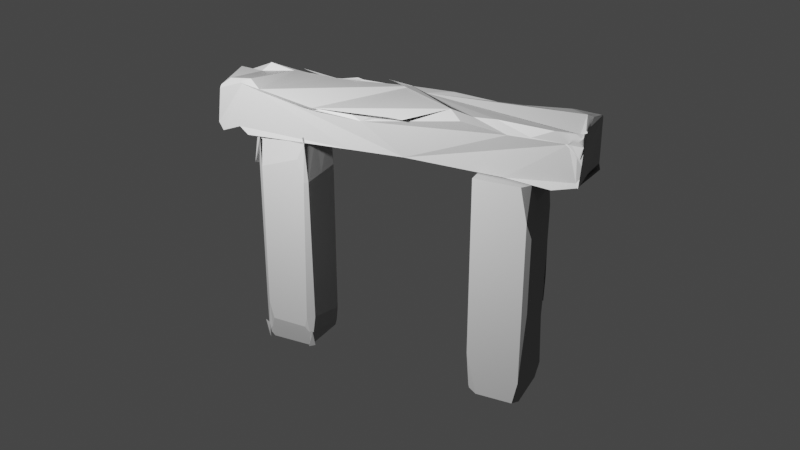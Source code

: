 # Source: Ancient_ruin_rock.blend  (saved by Blender 3.6.11; exported with 4.5.12 LTS)
import bpy
from mathutils import Matrix  # noqa: F401  (used for matrix-valued properties, if any)

bpy.ops.wm.read_factory_settings(use_empty=True)
scene = bpy.context.scene
scene.name = 'Scene'

# ---- collections
col_collection = bpy.data.collections.new('Collection'); scene.collection.children.link(col_collection)

# ---- materials (node trees are filled in below, after node groups)
mat_material = bpy.data.materials.new('Material')
mat_material.alpha_threshold = 0.0
mat_material.use_transparent_shadow = False
mat_material.diffuse_color = (0.3236, 0.3236, 0.3236, 1.0)
mat_material.roughness = 0.5
mat_material.line_color = (0.0, 0.0, 0.0, 1.0)
mat_material_001 = bpy.data.materials.new('Material.001')
mat_material_001.use_transparent_shadow = False

# ---- material node trees
mat_material_001.use_nodes = True; mat_material_001.node_tree.nodes.clear()
_N = mat_material_001.node_tree.nodes; _L = mat_material_001.node_tree.links
n0 = _N.new('ShaderNodeBsdfPrincipled'); n0.name = 'Principled BSDF'; n0.location = (10, 300)
n0.distribution = 'GGX'
n0.subsurface_method = 'RANDOM_WALK_SKIN'
n0.inputs[0].default_value = (0.3493, 0.3493, 0.3493, 1.0)
n0.inputs[3].default_value = 1.45
n0.inputs[27].default_value = (0.0, 0.0, 0.0, 1.0)
n0.inputs[28].default_value = 1.0
n1 = _N.new('ShaderNodeOutputMaterial'); n1.name = 'Material Output'; n1.location = (300, 300)
_L.new(n0.outputs[0], n1.inputs[0])
n1.is_active_output = True

# ---- world
world_world = bpy.data.worlds.new('World'); scene.world = world_world
world_world.use_nodes = True; world_world.node_tree.nodes.clear()
_N = world_world.node_tree.nodes; _L = world_world.node_tree.links
n0 = _N.new('ShaderNodeOutputWorld'); n0.name = 'World Output'; n0.location = (300, 300)
n1 = _N.new('ShaderNodeBackground'); n1.name = 'Background'; n1.location = (10, 300)
n1.inputs[0].default_value = (0.05088, 0.05088, 0.05088, 1.0)
_L.new(n1.outputs[0], n0.inputs[0])
n0.is_active_output = True
world_world.color = (0.05088, 0.05088, 0.05088)
world_world.use_sun_shadow = False
world_world.sun_shadow_jitter_overblur = 0.0

# ---- cameras
cam_camera = bpy.data.cameras.new('Camera')
cam_camera.clip_end = 100.0
cam_camera.ortho_scale = 7.314

# ---- lights
light_light = bpy.data.lights.new('Light', 'POINT')
light_light.transmission_factor = 0.0
light_light.energy = 1000.0
light_light.shadow_soft_size = 0.1
light_light.shadow_maximum_resolution = 0.006
light_light.use_absolute_resolution = True

# ---- meshes
me_cube = bpy.data.meshes.new('Cube')
me_cube.from_pydata([(0.8854, 1.0, 0.8854), (0.8854, 0.8854, 1.0), (0.8854, 0.8854, -1.0), (0.8854, 1.0, -0.8854), (0.8854, -0.8854, 1.0), (-1.0, 0.8854, -0.8854), (-0.8854, 1.0, -0.8854), (-0.8854, 0.8854, -1.0), (-0.8333, 1.0, 0.8333), (-0.928, 0.9149, 0.928), (-1.0, 0.8333, 0.8333), (-0.9149, 0.928, 0.928), (-0.928, 0.928, 0.9149), (-0.8333, 0.8333, 1.0), (-1.0, -0.7425, 0.741), (-0.7653, -1.003, 1.003), (-0.7417, -1.0, 0.7417), (-1.003, -0.7653, 1.003), (-1.003, -1.003, 0.7653), (-0.741, -0.7425, 1.0), (0.8854, 0.8854, 1.0), (1.0, 0.8854, 0.6571), (0.8855, 1.0, 0.8854), (1.0, -0.8854, 0.6571), (0.8278, -0.8854, 1.058), (0.8854, -1.0, 0.6571), (0.8854, -0.8854, 1.0), (0.658, -1.0, 0.8653), (0.8126, -0.9791, -0.9791), (0.9791, -0.8126, -0.9791), (0.9791, -0.9791, -0.8126), (0.7707, -0.7707, -1.0), (1.0, 0.8854, -0.7994), (0.9389, 0.8854, -0.9465), (0.939, 0.9464, -0.8854), (0.9402, -0.8376, -0.8419), (1.0, -0.7776, -0.6841), (0.8567, -0.9227, -0.8567), (0.7776, -1.0, -0.6842), (0.6846, -1.0, -0.7766), (0.7707, -0.939, -0.8316), (-0.7681, -0.7652, -1.0), (-0.9825, -0.9825, -0.8059), (-0.9825, -0.8059, -0.9825), (-0.8059, -0.9825, -0.9825), (-0.7637, -1.0, -0.6064), (-0.9281, -0.8547, -0.9283), (-0.7672, -0.8859, -0.8804), (-0.6056, -1.0, -0.7682), (-0.8554, -0.927, -0.928), (-1.0, -0.7625, -0.6078), (-1.0, -0.6045, -0.7799), (-0.8862, -0.765, -0.8821), (0.8854, 1.0, 0.0), (-0.8594, 1.0, -0.02606), (-1.0, 0.8594, -0.02606), (-0.8722, 1.0, -0.4481), (0.8854, 1.0, -0.4348), (-1.0, 0.8722, -0.4481), (-0.7527, -1.0, 0.06766), (-1.0, -0.7525, 0.06663), (-0.7582, -1.0, -0.2694), (-1.0, -0.7575, -0.2706), (-0.7472, -1.0, 0.4047), (-1.0, -0.7475, 0.4038), (-1.0, 0.1405, -0.8326), (0.8854, 0.0009827, 1.0), (-0.7872, 0.04629, 1.0), (-1.0, 0.04629, 0.7872), (1.0, 0.0009827, 0.6571), (0.8567, 0.0009827, 1.029), (0.8281, 0.0583, -1.0), (1.0, 0.05483, -0.7418), (0.9396, 0.02486, -0.8942), (-0.8268, 0.06101, -1.0)], [], [(66, 67, 19, 4), (0, 1, 20, 22), (66, 4, 24, 70), (22, 21, 32, 34, 3, 57, 53, 0), (4, 19, 16, 27, 26), (31, 35, 28, 30), (56, 6, 5, 58), (5, 6, 7), (63, 16, 14, 64), (74, 71, 31, 41), (42, 43, 44), (2, 7, 6, 3), (37, 40, 31, 30, 29), (24, 4, 26), (54, 8, 0, 53), (41, 31, 40, 39, 48, 47), (49, 52, 41, 42, 44), (9, 11, 12), (28, 29, 30), (15, 17, 18), (13, 8, 9, 12), (8, 10, 11, 9), (10, 13, 12, 11), (13, 1, 0, 8), (19, 14, 15, 18), (14, 16, 17, 15), (16, 19, 18, 17), (67, 13, 10, 68), (20, 21, 22), (25, 26, 27), (25, 23, 24, 26), (69, 21, 20, 70), (72, 69, 23, 36), (35, 37, 29, 28), (25, 38, 36, 23), (2, 3, 34, 33), (32, 33, 34), (37, 38, 39, 40), (36, 38, 37, 35), (72, 36, 35, 73), (71, 2, 33, 73), (7, 74, 41, 52, 51, 65, 5), (46, 49, 44, 43), (39, 38, 25, 27, 16, 63, 59, 61, 45, 48), (51, 50, 62, 60, 64, 14, 68, 10, 55, 58, 5, 65), (45, 46, 47, 48), (49, 50, 51, 52), (45, 50, 49, 46), (41, 47, 46, 43, 42), (56, 54, 53, 57), (8, 54, 55, 10), (6, 56, 57, 3), (54, 56, 58, 55), (61, 59, 60, 62), (45, 61, 62, 50), (59, 63, 64, 60), (31, 71, 73, 35), (32, 72, 73, 33), (32, 21, 69, 72), (23, 69, 70, 24), (19, 67, 68, 14), (7, 2, 71, 74), (1, 66, 70, 20), (1, 13, 67, 66)])
_uv = me_cube.uv_layers.new(name='UVMap')
_uv.uv.foreach_set('vector', [0.6393, 0.6249, 0.8484, 0.6192, 0.8426, 0.7178, 0.6393, 0.7357, 0.6107, 0.4857, 0.625, 0.4857, 0.625, 0.4857, 0.6107, 0.4857, 0.6393, 0.6249, 0.6393, 0.7357, 0.6537, 0.7357, 0.6465, 0.6249, 0.6107, 0.4857, 0.5821, 0.5143, 0.4001, 0.5143, 0.3893, 0.4991, 0.3893, 0.4857, 0.4456, 0.4857, 0.5, 0.4857, 0.6107, 0.4857, 0.625, 0.7643, 0.6339, 0.9676, 0.6017, 0.9677, 0.6094, 0.7928, 0.625, 0.7643, 0.3607, 0.7357, 0.3674, 0.7395, 0.3516, 0.7474, 0.3724, 0.7474, 0.444, 0.266, 0.3893, 0.2643, 0.3893, 0.2357, 0.444, 0.234, 0.125, 0.5143, 0.1393, 0.5, 0.1393, 0.5143, 0.5507, -0.008639, 0.5927, -0.008981, 0.5926, 0.02326, 0.5506, 0.02294, 0.1466, 0.6174, 0.3535, 0.6177, 0.3463, 0.7213, 0.154, 0.7207, 0.1272, 0.7478, 0.1272, 0.7257, 0.1493, 0.7478, 0.3607, 0.5143, 0.1393, 0.5143, 0.1393, 0.5, 0.3607, 0.5, 0.3571, 0.7445, 0.3463, 0.7496, 0.3463, 0.7285, 0.3724, 0.7474, 0.3724, 0.7266, 0.6322, 0.7715, 0.625, 0.7643, 0.625, 0.7643, 0.4967, 0.2676, 0.6042, 0.2708, 0.6107, 0.4857, 0.5, 0.4857, 0.1545, 0.7282, 0.3463, 0.7285, 0.3463, 0.7496, 0.3356, 0.7568, 0.1747, 0.7573, 0.1546, 0.7432, 0.1412, 0.7409, 0.1319, 0.7206, 0.1467, 0.7207, 0.1272, 0.7478, 0.1493, 0.7478, 0.616, 0.2394, 0.616, 0.241, 0.6144, 0.241, 0.3516, 0.7474, 0.3724, 0.7266, 0.3724, 0.7474, 0.6253, -0.0003438, 0.6253, 0.02933, 0.5957, -0.0003438, 0.625, 0.2357, 0.6107, 0.25, 0.616, 0.2394, 0.6144, 0.241, 0.6107, 0.25, 0.6107, 0.2357, 0.616, 0.241, 0.616, 0.2394, 0.6074, 0.2292, 0.6283, 0.2292, 0.6144, 0.241, 0.616, 0.241, 0.6283, 0.2708, 0.625, 0.4857, 0.6107, 0.4857, 0.6074, 0.2708, 0.634, 0.03246, 0.6017, 0.03246, 0.6253, -0.0003438, 0.5957, -0.0003438, 0.5926, 0.02326, 0.5927, -0.008981, 0.6253, 0.02933, 0.6253, -0.0003438, 0.6107, 0.0, 0.625, 0.01432, 0.5957, -0.0003438, 0.6253, 0.02933, 0.6311, 0.1309, 0.6283, 0.2292, 0.6074, 0.2292, 0.6045, 0.1309, 0.6107, 0.5, 0.5821, 0.5143, 0.6107, 0.4857, 0.5821, 0.7643, 0.6107, 0.7643, 0.6082, 0.7928, 0.5821, 0.7643, 0.5821, 0.7357, 0.6107, 0.7572, 0.6107, 0.75, 0.5821, 0.6249, 0.5821, 0.5143, 0.6393, 0.5143, 0.6465, 0.6249, 0.4073, 0.6181, 0.5821, 0.6249, 0.5821, 0.7357, 0.4145, 0.7222, 0.3671, 0.7396, 0.3655, 0.7403, 0.3724, 0.7266, 0.3516, 0.7474, 0.5821, 0.7643, 0.4145, 0.7778, 0.4145, 0.7222, 0.5821, 0.7357, 0.3607, 0.5143, 0.3607, 0.5, 0.3674, 0.5067, 0.3674, 0.5143, 0.375, 0.5143, 0.3674, 0.5143, 0.3674, 0.5067, 0.3463, 0.747, 0.3463, 0.7572, 0.3356, 0.7568, 0.3463, 0.7496, 0.3748, 0.7359, 0.3609, 0.7498, 0.3655, 0.7403, 0.3671, 0.7396, 0.4073, 0.6181, 0.4145, 0.7222, 0.3873, 0.7296, 0.3807, 0.6219, 0.3535, 0.6177, 0.3607, 0.5143, 0.3741, 0.5143, 0.3807, 0.6219, 0.1393, 0.5143, 0.143, 0.6174, 0.1467, 0.7207, 0.1319, 0.7206, 0.1184, 0.7006, 0.1217, 0.6074, 0.125, 0.5143, 0.1302, 0.7318, 0.1431, 0.7447, 0.1493, 0.7478, 0.1272, 0.7257, 0.4029, 0.7894, 0.4145, 0.7778, 0.5821, 0.7643, 0.6082, 0.7928, 0.5927, 0.9677, 0.5506, 0.9684, 0.5085, 0.9691, 0.4663, 0.9698, 0.4242, 0.9705, 0.404, 0.9507, 0.4025, 0.04944, 0.424, 0.02969, 0.4662, 0.03031, 0.5083, 0.03094, 0.5505, 0.03156, 0.5926, 0.03219, 0.5984, 0.1308, 0.6042, 0.2292, 0.4967, 0.2324, 0.444, 0.234, 0.3893, 0.2357, 0.3959, 0.1426, 0.1547, 0.7574, 0.1341, 0.7337, 0.1546, 0.7432, 0.1547, 0.7574, 0.1412, 0.7409, 0.1177, 0.7206, 0.1184, 0.7206, 0.1319, 0.7206, 0.1393, 0.75, 0.125, 0.7357, 0.1431, 0.7447, 0.1302, 0.7318, 0.1545, 0.7282, 0.1546, 0.7432, 0.1341, 0.7337, 0.1272, 0.7257, 0.1272, 0.7478, 0.444, 0.266, 0.4967, 0.2676, 0.5, 0.4857, 0.4456, 0.4857, 0.6042, 0.2708, 0.4967, 0.2676, 0.4967, 0.2324, 0.6042, 0.2292, 0.3893, 0.2643, 0.444, 0.266, 0.4456, 0.4857, 0.3893, 0.4857, 0.4967, 0.2676, 0.444, 0.266, 0.444, 0.234, 0.4967, 0.2324, 0.4667, -0.007954, 0.5087, -0.008296, 0.5086, 0.02263, 0.4666, 0.02231, 0.4247, -0.007611, 0.4667, -0.007954, 0.4666, 0.02231, 0.4246, 0.022, 0.5087, -0.008296, 0.5507, -0.008639, 0.5506, 0.02294, 0.5086, 0.02263, 0.3463, 0.7213, 0.3535, 0.6177, 0.3807, 0.6219, 0.3873, 0.7296, 0.4001, 0.5143, 0.4073, 0.6181, 0.3807, 0.6219, 0.3741, 0.5143, 0.4001, 0.5143, 0.5821, 0.5143, 0.5821, 0.6249, 0.4073, 0.6181, 0.5821, 0.7357, 0.5821, 0.6249, 0.6465, 0.6249, 0.6537, 0.7357, 0.634, 0.03246, 0.6311, 0.1309, 0.6045, 0.1309, 0.6017, 0.03246, 0.1393, 0.5143, 0.3607, 0.5143, 0.3535, 0.6177, 0.1466, 0.6174, 0.6393, 0.5143, 0.6393, 0.6249, 0.6465, 0.6249, 0.6393, 0.5143, 0.6393, 0.5143, 0.8542, 0.5208, 0.8484, 0.6192, 0.6393, 0.6249])
me_cube.materials.append(mat_material)
me_cube.use_mirror_vertex_groups = False
me_cube.update()
me_cube_001 = bpy.data.meshes.new('Cube.001')
me_cube_001.from_pydata([(-1.0, -1.0, 1.0), (0.8596, 0.8596, 1.0), (-0.8596, 1.0, 0.8596), (-1.0, 0.8596, 1.0), (0.8596, 0.8297, -1.0), (0.8297, 0.8808, -0.9789), (0.884, 0.884, -0.9512), (0.8297, 0.9789, -0.8808), (0.8596, 1.0, -0.8286), (0.884, 0.9512, -0.884), (0.9512, 0.884, -0.884), (1.0, 0.8295, -0.8288), (-0.8596, 1.0, -0.8284), (-0.8441, 0.9789, -0.8808), (-0.9701, 0.8297, -1.0), (-1.0, 0.8596, -0.9688), (-0.9422, 0.8808, -0.9789), (0.8596, 0.8596, 1.0), (0.8596, 1.0, 0.6766), (0.6766, 1.0, 0.8596), (1.0, 0.8563, 0.6766), (0.8596, 0.8596, 1.0), (1.0, 0.6766, 0.8596), (1.0, -0.5604, 0.8596), (1.0, -0.8596, 0.5604), (0.8596, -1.0, 0.7008), (0.8596, -0.7008, 1.0), (0.6153, -1.0, 1.0), (-1.0, -0.752, -0.9688), (-1.0, -1.0, -0.6105), (-0.6264, -1.0, -1.0), (-0.9701, -0.752, -1.0), (0.8596, -0.7871, -1.0), (0.8596, -1.0, -0.7871), (0.6857, -1.0, -1.0), (1.0, -0.4765, -0.8526), (0.9319, -0.7137, -0.9257), (0.9315, -0.8191, -0.8227), (0.8596, -1.0, -0.7871), (1.0, -0.8596, -0.1225), (1.0, -0.7499, -0.5866), (0.8993, 0.9565, 0.04503), (0.9603, 0.8886, 0.04499), (0.8596, 1.0, 0.3339), (0.8993, 0.9565, 0.04503), (0.9603, 0.8886, 0.04499), (1.0, 0.8198, 0.3337), (0.8708, 0.9892, -0.343), (0.9806, 0.8657, 0.4385), (1.034, 0.7666, 0.01675), (0.9001, 0.9572, 0.1883), (0.9738, 0.8733, -0.2268), (0.9276, 0.9697, 0.2902), (1.0, 0.6424, -0.3437), (0.808, 1.127, 0.01439), (0.8654, 0.9208, -0.2202), (0.9595, 0.8904, 0.1877), (0.8993, 0.9565, 0.04503), (0.6787, 0.9999, -0.008024), (1.0, 0.7984, -0.007974), (0.9603, 0.8886, 0.04499), (1.0, -0.8596, 0.2189), (0.02966, -1.0, -1.0), (1.0, -0.8596, 0.3897), (-1.0, -0.0702, 1.0)], [], [(32, 4, 11, 35, 36), (2, 12, 15, 3), (3, 1, 17, 19, 2), (5, 16, 13, 7), (17, 1, 21), (34, 33, 25, 27, 0, 29, 30, 62), (14, 4, 32, 34, 62, 30, 31), (1, 26, 23, 22, 21), (6, 9, 10), (4, 5, 6), (7, 8, 9), (14, 15, 16), (11, 4, 6, 10), (5, 7, 9, 6), (8, 11, 10, 9), (4, 14, 16, 5), (15, 12, 13, 16), (12, 8, 7, 13), (28, 29, 0, 64, 3, 15), (1, 3, 64, 0, 27, 26), (17, 18, 19), (20, 21, 22), (20, 18, 17, 21), (25, 26, 27), (23, 26, 25, 24), (30, 29, 28, 31), (28, 15, 14, 31), (32, 33, 34), (56, 50, 41, 42), (32, 36, 37, 38, 33), (25, 33, 38, 39, 61, 63, 24), (39, 38, 37, 40), (35, 40, 37, 36), (48, 57, 44, 41, 50), (11, 53, 59, 46, 20, 22, 23, 24, 63, 61, 39, 40, 35), (43, 44, 57, 58), (12, 2, 19, 18, 43, 58, 47, 8), (44, 45, 42, 41), (20, 46, 43, 18), (45, 60, 52, 56, 42), (45, 46, 59, 60), (43, 46, 45, 44), (53, 11, 8, 47), (47, 48, 49), (52, 53, 54), (54, 55, 56, 52), (53, 47, 49, 54), (48, 50, 51, 49), (50, 56, 55, 51), (47, 58, 57, 48), (59, 53, 52, 60), (54, 49, 51, 55)])
_uv = me_cube_001.uv_layers.new(name='UVMap')
_uv.uv.foreach_set('vector', [0.3575, 0.7234, 0.3575, 0.5213, 0.3964, 0.5213, 0.3934, 0.6846, 0.3758, 0.7142, 0.6075, 0.2675, 0.3964, 0.2675, 0.3789, 0.2325, 0.625, 0.2325, 0.625, 0.25, 0.625, 0.4825, 0.625, 0.4825, 0.6075, 0.4596, 0.6075, 0.2675, 0.3776, 0.4787, 0.3776, 0.2572, 0.3899, 0.2695, 0.3899, 0.4787, 0.625, 0.4825, 0.625, 0.4825, 0.625, 0.4825, 0.375, 0.7893, 0.4016, 0.7675, 0.5876, 0.7675, 0.625, 0.7981, 0.625, 1.0, 0.4237, 1.0, 0.375, 0.9533, 0.375, 0.8713, 0.1287, 0.5213, 0.3575, 0.5213, 0.3575, 0.7234, 0.3357, 0.75, 0.2537, 0.75, 0.1717, 0.75, 0.1287, 0.719, 0.6425, 0.5175, 0.6425, 0.7126, 0.6075, 0.6951, 0.6075, 0.5404, 0.6425, 0.5175, 0.3811, 0.4855, 0.3895, 0.4855, 0.3895, 0.4939, 0.375, 0.4825, 0.3776, 0.4787, 0.3796, 0.4825, 0.3899, 0.4787, 0.3925, 0.4825, 0.388, 0.4825, 0.375, 0.2537, 0.3763, 0.2513, 0.3776, 0.2572, 0.3925, 0.5, 0.375, 0.4825, 0.3811, 0.4855, 0.3895, 0.4939, 0.3776, 0.4787, 0.3899, 0.4787, 0.3895, 0.4855, 0.3811, 0.4855, 0.3925, 0.4825, 0.3925, 0.5, 0.3895, 0.4939, 0.3895, 0.4855, 0.375, 0.4825, 0.375, 0.2537, 0.3776, 0.2572, 0.3776, 0.4787, 0.3763, 0.2513, 0.3925, 0.2675, 0.3899, 0.2695, 0.3776, 0.2572, 0.3964, 0.2675, 0.3964, 0.4825, 0.3899, 0.4787, 0.3899, 0.2695, 0.3789, 0.031, 0.4237, 0.0, 0.625, 0.0, 0.625, 0.1162, 0.625, 0.2325, 0.3789, 0.2325, 0.6425, 0.5175, 0.875, 0.5175, 0.875, 0.6338, 0.875, 0.75, 0.6731, 0.75, 0.6425, 0.7126, 0.6075, 0.5, 0.5846, 0.4825, 0.6075, 0.4825, 0.5846, 0.518, 0.6075, 0.5175, 0.6075, 0.5404, 0.5846, 0.518, 0.5846, 0.4825, 0.6075, 0.5, 0.6075, 0.5, 0.5876, 0.7675, 0.625, 0.7675, 0.625, 0.7981, 0.6075, 0.7325, 0.6125, 0.7426, 0.5876, 0.7675, 0.5701, 0.7325, 0.1287, 0.75, 0.125, 0.75, 0.125, 0.719, 0.1287, 0.719, 0.125, 0.719, 0.125, 0.5175, 0.1287, 0.5213, 0.1287, 0.719, 0.3575, 0.7234, 0.3575, 0.75, 0.3357, 0.75, 0.5235, 0.5086, 0.5235, 0.4929, 0.5056, 0.4929, 0.5056, 0.509, 0.3575, 0.7234, 0.3758, 0.7142, 0.3798, 0.7252, 0.3752, 0.7411, 0.3752, 0.7411, 0.5876, 0.7675, 0.4016, 0.7675, 0.4016, 0.7675, 0.4847, 0.7325, 0.5274, 0.7325, 0.5487, 0.7325, 0.5701, 0.7325, 0.3925, 0.7325, 0.384, 0.7367, 0.3798, 0.7252, 0.3927, 0.7248, 0.393, 0.7056, 0.3927, 0.7248, 0.3798, 0.7252, 0.3758, 0.7142, 0.5548, 0.5144, 0.5056, 0.4929, 0.5056, 0.4929, 0.5056, 0.4929, 0.5235, 0.4929, 0.3964, 0.5213, 0.457, 0.5447, 0.499, 0.5252, 0.5417, 0.5225, 0.5846, 0.518, 0.6075, 0.5404, 0.6075, 0.6951, 0.5701, 0.7325, 0.5487, 0.7325, 0.5274, 0.7325, 0.4847, 0.7325, 0.4267, 0.7187, 0.3934, 0.6846, 0.5417, 0.4825, 0.5057, 0.4927, 0.5057, 0.4927, 0.4989, 0.4611, 0.3964, 0.2675, 0.6075, 0.2675, 0.6075, 0.4596, 0.5846, 0.4825, 0.5417, 0.4825, 0.499, 0.4598, 0.4571, 0.4838, 0.3964, 0.4825, 0.5056, 0.4929, 0.5056, 0.509, 0.5056, 0.509, 0.5056, 0.4929, 0.5846, 0.518, 0.5417, 0.5226, 0.5417, 0.4825, 0.5846, 0.4825, 0.5056, 0.509, 0.5056, 0.509, 0.5363, 0.4946, 0.5235, 0.5087, 0.5056, 0.509, 0.5056, 0.509, 0.5413, 0.5221, 0.499, 0.5252, 0.5056, 0.509, 0.5417, 0.4825, 0.5417, 0.5226, 0.5056, 0.509, 0.5056, 0.4929, 0.4572, 0.5475, 0.3964, 0.5213, 0.3964, 0.4825, 0.4571, 0.4851, 0.4571, 0.4838, 0.5548, 0.5144, 0.5018, 0.534, 0.5363, 0.4946, 0.4572, 0.5475, 0.5021, 0.4592, 0.5021, 0.4592, 0.472, 0.4941, 0.5235, 0.5087, 0.5363, 0.4946, 0.4572, 0.5475, 0.4571, 0.4851, 0.5018, 0.534, 0.5021, 0.4592, 0.5548, 0.5144, 0.5235, 0.4929, 0.4721, 0.5122, 0.5018, 0.534, 0.5235, 0.4929, 0.5235, 0.5086, 0.472, 0.4941, 0.4721, 0.5122, 0.4571, 0.4838, 0.499, 0.4598, 0.5056, 0.4929, 0.5548, 0.5144, 0.499, 0.5252, 0.457, 0.5447, 0.5363, 0.4946, 0.5056, 0.509, 0.5021, 0.4592, 0.5018, 0.534, 0.4721, 0.5122, 0.472, 0.4941])
me_cube_001.materials.append(mat_material)
me_cube_001.use_mirror_vertex_groups = False
me_cube_001.update()
me_cube_002 = bpy.data.meshes.new('Cube.002')
me_cube_002.from_pydata([(-0.649, 0.913, 0.9318), (-0.9554, 1.0, 1.0), (-0.7476, -0.9257, 0.9881), (-1.0, -1.0, 0.9554), (0.893, 1.0, -1.0), (0.7466, -0.4604, -0.9572), (-0.9825, -0.3582, -0.3563), (1.001, 0.8796, 0.8194), (-0.7608, -0.9508, 0.8547), (-1.0, 1.0, 0.8832), (-1.0, 1.0, 0.8022), (-1.0, -1.0, 0.8022), (0.6301, -1.304, -0.116), (0.922, -1.316, -0.4188), (1.076, -0.8308, -0.3367), (-2.25, 1.95, 0.01416), (0.5567, -1.359, 0.4701), (0.6451, -1.286, -0.1079), (0.7806, -1.152, 0.7021), (0.7828, -1.264, 0.7021), (0.6146, -1.179, 0.9374), (0.7021, -1.103, 0.937), (1.026, -0.9578, 0.7679), (0.8742, -1.054, 0.8371), (0.9056, -1.063, 0.8036), (0.9292, -0.9372, 0.8929), (0.9917, 1.008, -0.8433), (0.9712, 1.0, -0.9218), (0.9928, 1.006, -0.8535), (0.9927, 1.005, -0.8645), (0.9915, 1.003, -0.8757), (0.9891, 1.002, -0.8869), (0.9858, 1.001, -0.8974), (0.9816, 1.001, -0.907), (0.9767, 1.0, -0.9152), (1.006, 0.8819, -0.9682), (0.9711, 0.9219, -1.0), (1.004, 0.8846, -0.9744), (1.002, 0.8883, -0.9804), (0.9978, 0.8929, -0.9859), (0.9933, 0.8982, -0.9907), (0.9882, 0.904, -0.9946), (0.9826, 0.91, -0.9976), (0.9768, 0.9161, -0.9994), (0.7959, -0.9914, -0.9458), (0.6181, -0.9448, -0.9307), (0.6079, -0.9565, -0.9131), (0.7785, -0.9895, -0.9416), (0.758, -0.9861, -0.9378), (0.7351, -0.9813, -0.9345), (0.7109, -0.9754, -0.9321), (0.7746, -0.9899, -0.9467), (0.7541, -0.9867, -0.9418), (0.7345, -0.9836, -0.938), (0.7141, -0.9797, -0.9349), (0.6936, -0.9749, -0.9326), (0.7508, -0.9872, -0.9459), (0.7307, -0.984, -0.9414), (0.7121, -0.9811, -0.9379), (0.6947, -0.9779, -0.9351), (0.6782, -0.9742, -0.933), (0.7253, -0.9835, -0.9436), (0.7077, -0.981, -0.9401), (0.6918, -0.9786, -0.9372), (0.6787, -0.9763, -0.9349), (0.6666, -0.9736, -0.933), (0.66, -0.9729, -0.9329), (0.6188, -0.9504, -0.9307), (0.6189, -0.9551, -0.93), (0.6184, -0.9587, -0.9285), (0.6173, -0.961, -0.9264), (0.6388, -0.9528, -0.9297), (0.6363, -0.9567, -0.9303), (0.6327, -0.9602, -0.9301), (0.6294, -0.9628, -0.9294), (0.627, -0.9645, -0.9282), (0.6617, -0.9609, -0.9296), (0.6544, -0.963, -0.9303), (0.6469, -0.9651, -0.9305), (0.6409, -0.9667, -0.9303), (0.6375, -0.9678, -0.93), (0.6861, -0.9685, -0.9304), (0.6736, -0.9692, -0.931), (0.6622, -0.9698, -0.9314), (0.6536, -0.9703, -0.9315), (0.6494, -0.9708, -0.9316), (0.6269, -0.9624, -0.921), (0.649, -0.9683, -0.9283), (0.6734, -0.9739, -0.9346), (0.6992, -0.9791, -0.9398), (0.6108, -0.9597, -0.9169), (0.6272, -0.9639, -0.9229), (0.6447, -0.9686, -0.9287), (0.6643, -0.9733, -0.9336), (0.6854, -0.9775, -0.9376), (0.6134, -0.9615, -0.9205), (0.6267, -0.9649, -0.9248), (0.6409, -0.9688, -0.929), (0.6564, -0.9725, -0.9327), (0.6734, -0.9759, -0.9355), (0.6156, -0.962, -0.9237), (0.6264, -0.9652, -0.9267), (0.638, -0.9685, -0.9295), (0.6509, -0.9717, -0.932), (0.6647, -0.9743, -0.9339), (0.9691, -0.9764, -0.9183), (0.9951, -1.02, -0.8631), (0.975, -0.9814, -0.9128), (0.9805, -0.987, -0.9063), (0.9854, -0.9929, -0.8992), (0.9895, -0.9989, -0.8917), (0.9926, -1.005, -0.884), (0.9946, -1.01, -0.8765), (0.9954, -1.016, -0.8694), (0.9701, -0.6151, -0.9987), (1.0, -0.6172, -0.9917), (0.9759, -0.6183, -0.9988), (0.9815, -0.6208, -0.9986), (0.9867, -0.6224, -0.998), (0.9912, -0.6232, -0.9972), (0.995, -0.623, -0.9961), (0.9977, -0.6219, -0.9948), (0.9994, -0.6199, -0.9933), (0.3613, -1.04, -0.9857), (0.3106, -1.062, -0.9897), (0.2608, -1.083, -0.9935), (0.08858, -1.137, -1.006), (0.9561, -0.6235, -1.0), (0.939, -0.6337, -1.0), (0.9468, -0.7012, -1.0), (0.9573, -0.629, -1.0), (0.9576, -0.6336, -1.0), (0.9567, -0.6371, -1.0), (0.9548, -0.6392, -1.0), (0.9529, -0.6268, -1.0), (0.9549, -0.6328, -1.0), (0.9561, -0.6371, -1.0), (0.9563, -0.6403, -1.0), (0.9552, -0.6424, -1.0), (0.9501, -0.6325, -1.0), (0.9528, -0.6375, -1.0), (0.9547, -0.641, -1.0), (0.9556, -0.6436, -1.0), (0.9551, -0.6457, -1.0), (0.9479, -0.6405, -1.0), (0.951, -0.6436, -1.0), (0.9534, -0.6458, -1.0), (0.9546, -0.6475, -1.0), (0.9546, -0.6491, -1.0), (0.9536, -0.6519, -1.0), (0.94, -0.6422, -1.0), (0.9409, -0.6506, -1.0), (0.9419, -0.659, -1.0), (0.9429, -0.6675, -1.0), (0.9439, -0.6371, -1.0), (0.9447, -0.6431, -1.0), (0.9456, -0.6497, -1.0), (0.9464, -0.6563, -1.0), (0.9469, -0.6629, -1.0), (0.9483, -0.6392, -1.0), (0.949, -0.6436, -1.0), (0.9498, -0.6486, -1.0), (0.9503, -0.6537, -1.0), (0.9503, -0.6585, -1.0), (0.952, -0.6399, -1.0), (0.9526, -0.6435, -1.0), (0.9531, -0.6473, -1.0), (0.9531, -0.6512, -1.0), (0.9526, -0.6546, -1.0), (0.9456, -0.6879, -1.0), (0.9451, -0.6746, -1.0), (0.9453, -0.662, -1.0), (0.9463, -0.6505, -1.0), (0.9458, -0.6928, -1.0), (0.9463, -0.6816, -1.0), (0.9471, -0.6707, -1.0), (0.9481, -0.6604, -1.0), (0.9494, -0.6512, -1.0), (0.9448, -0.6844, -1.0), (0.9468, -0.6754, -1.0), (0.9488, -0.6668, -1.0), (0.9505, -0.6588, -1.0), (0.952, -0.6517, -1.0), (0.9438, -0.6759, -1.0), (0.947, -0.6692, -1.0), (0.9498, -0.6628, -1.0), (0.9519, -0.657, -1.0), (0.9534, -0.6519, -1.0), (0.5651, -0.8584, -1.0), (0.652, -0.8784, -1.0), (0.5836, -0.9191, -1.0), (0.569, -0.8575, -1.0), (0.5756, -0.8577, -1.0), (0.5847, -0.859, -1.0), (0.5959, -0.8612, -1.0), (0.5557, -0.8655, -1.0), (0.5649, -0.8655, -1.0), (0.5731, -0.8655, -1.0), (0.5826, -0.8663, -1.0), (0.5933, -0.8681, -1.0), (0.5495, -0.8733, -1.0), (0.561, -0.8732, -1.0), (0.571, -0.8731, -1.0), (0.5809, -0.8734, -1.0), (0.591, -0.8745, -1.0), (0.5467, -0.8816, -1.0), (0.5588, -0.8809, -1.0), (0.5698, -0.8801, -1.0), (0.5796, -0.8796, -1.0), (0.5887, -0.8801, -1.0), (0.5871, -0.884, -1.0), (0.6434, -0.8835, -1.0), (0.6349, -0.8886, -1.0), (0.6263, -0.8937, -1.0), (0.6178, -0.8988, -1.0), (0.6373, -0.8732, -1.0), (0.6305, -0.8789, -1.0), (0.6235, -0.8843, -1.0), (0.6163, -0.8896, -1.0), (0.6086, -0.8945, -1.0), (0.6227, -0.8685, -1.0), (0.6177, -0.8747, -1.0), (0.6123, -0.8804, -1.0), (0.6066, -0.8857, -1.0), (0.5999, -0.8905, -1.0), (0.6087, -0.8645, -1.0), (0.6051, -0.871, -1.0), (0.6015, -0.877, -1.0), (0.5975, -0.8824, -1.0), (0.5923, -0.8868, -1.0), (0.5702, -0.9132, -1.0), (0.5594, -0.9062, -1.0), (0.5518, -0.8983, -1.0), (0.5475, -0.8901, -1.0), (0.5921, -0.914, -1.0), (0.5809, -0.9083, -1.0), (0.571, -0.9022, -1.0), (0.5636, -0.8955, -1.0), (0.5594, -0.8884, -1.0), (0.6007, -0.9089, -1.0), (0.5909, -0.9037, -1.0), (0.5821, -0.8983, -1.0), (0.575, -0.8927, -1.0), (0.5707, -0.8867, -1.0), (0.6092, -0.9039, -1.0), (0.6001, -0.8992, -1.0), (0.5917, -0.8946, -1.0), (0.5847, -0.89, -1.0), (0.5803, -0.8851, -1.0), (0.8823, -0.9688, -0.991), (0.7255, -0.9638, -0.9803), (0.8851, -0.9641, -1.0), (0.8654, -0.9731, -0.9887), (0.8462, -0.9761, -0.9866), (0.8254, -0.9776, -0.9847), (0.8037, -0.9777, -0.983), (0.8864, -0.9721, -0.9927), (0.8705, -0.9748, -0.9909), (0.8544, -0.9773, -0.9892), (0.837, -0.9787, -0.9877), (0.8187, -0.9786, -0.9864), (0.8895, -0.9743, -0.9944), (0.8756, -0.9763, -0.993), (0.8617, -0.9783, -0.9917), (0.8471, -0.9794, -0.9905), (0.8319, -0.9792, -0.9895), (0.8916, -0.9754, -0.996), (0.8796, -0.9772, -0.9949), (0.8675, -0.9787, -0.9939), (0.8547, -0.9795, -0.9928), (0.8418, -0.9791, -0.9919), (0.8474, -0.9784, -0.9934), (0.7424, -0.9644, -0.9841), (0.7617, -0.9649, -0.9878), (0.7828, -0.9652, -0.9912), (0.8048, -0.9653, -0.9942), (0.7422, -0.9692, -0.9803), (0.762, -0.9692, -0.9844), (0.7809, -0.9697, -0.9881), (0.8002, -0.97, -0.9914), (0.8193, -0.9702, -0.9942), (0.7613, -0.9734, -0.9808), (0.781, -0.9734, -0.9848), (0.7993, -0.9739, -0.9884), (0.8163, -0.9743, -0.9915), (0.8323, -0.9743, -0.9941), (0.7821, -0.9762, -0.9817), (0.8, -0.9767, -0.9855), (0.8161, -0.9772, -0.9889), (0.8296, -0.9773, -0.9916), (0.842, -0.9771, -0.9938), (0.8886, -0.9684, -0.9998), (0.891, -0.9718, -0.9993), (0.8924, -0.9741, -0.9985), (0.8926, -0.9753, -0.9974), (0.8678, -0.9647, -0.9996), (0.8722, -0.9689, -0.9989), (0.877, -0.9726, -0.9984), (0.8804, -0.9754, -0.9976), (0.8815, -0.977, -0.9965), (0.8481, -0.9651, -0.9985), (0.8554, -0.9694, -0.9978), (0.8626, -0.9733, -0.9973), (0.868, -0.9764, -0.9966), (0.8701, -0.9783, -0.9955), (0.8268, -0.9653, -0.9967), (0.8378, -0.9699, -0.9963), (0.8478, -0.9739, -0.9959), (0.855, -0.9769, -0.9954), (0.8579, -0.9787, -0.9944), (0.9894, -0.9027, -0.9929), (0.9676, -0.8817, -1.0), (0.9908, -0.9006, -0.9943), (0.991, -0.8981, -0.9956), (0.9898, -0.8954, -0.9968), (0.9874, -0.8925, -0.9979), (0.9838, -0.8896, -0.9988), (0.9792, -0.8868, -0.9995), (0.9737, -0.8841, -0.9999), (1.091, 0.4726, -0.9463), (1.039, 0.4953, -0.977), (1.086, 0.4727, -0.9497), (1.079, 0.4738, -0.9535), (1.072, 0.4758, -0.9576), (1.065, 0.4785, -0.9618), (1.058, 0.482, -0.9661), (1.051, 0.4861, -0.9701), (1.045, 0.4906, -0.9738), (0.9996, -0.9398, -0.9398), (0.9835, -0.965, -0.965), (0.9956, -0.9381, -0.9467), (0.9994, -0.9415, -0.9415), (0.9985, -0.9438, -0.9438), (0.9971, -0.9466, -0.9466), (0.9951, -0.95, -0.95), (0.9926, -0.9536, -0.9536), (0.9898, -0.9574, -0.9574), (0.9867, -0.9613, -0.9613), (-1.0, 1.0, -0.6887), (-0.9983, 0.865, -0.8345), (-0.6564, 1.0, -1.0), (-0.9447, 0.8597, -0.9444), (-0.7169, 1.0, -0.9718), (-0.8018, 0.8596, -1.012), (-1.031, 0.8596, -0.8595), (-0.9555, -0.9589, -0.8616), (-0.8048, -0.7903, -0.9778), (-0.5101, -0.774, -0.9853), (-0.6952, -0.7075, -0.9668), (-0.8174, -0.7999, -0.9821), (0.2818, -1.063, -0.9778), (0.2393, -1.044, -1.004), (0.08854, -1.137, -1.006), (0.6156, -0.962, -0.9237), (0.5518, -0.8983, -1.0), (0.2608, -1.083, -0.9935), (0.6417, -0.8333, -1.0), (0.7605, -0.6209, -0.7551), (0.6072, -0.8453, -0.9999), (0.9125, -0.8212, -0.8821), (0.5495, -0.8733, -1.0), (0.6189, -0.9551, -0.93), (0.08863, -1.137, -1.006), (0.8634, 1.125, -0.07006), (-0.9913, -0.6791, 0.223), (-0.8585, 1.0, -0.8302), (-1.015, 0.8623, -0.847), (-0.969, -0.6586, -0.6089), (-0.9869, -0.5187, -0.06665), (-1.006, 0.8637, -0.8407), (-0.9758, -0.5084, -0.4826), (-0.9292, 1.0, -0.7595), (-0.783, 1.0, -0.9057), (-1.023, 0.8609, -0.8536), (-0.9618, -0.8187, -0.7437), (-0.5833, 0.113, -0.9927), (-0.8811, 0.02991, -0.9632), (-0.9932, -0.04964, -0.8605), (-0.8033, 0.03466, -0.9951), (-0.9904, 0.2534, -0.5954), (-0.9918, 0.1019, -0.728), (-0.9911, 0.1776, -0.6617), (-0.9925, 0.02107, -0.7987), (1.046, -0.07229, -0.969), (1.042, -0.07361, -0.9715), (1.038, -0.07405, -0.9741), (1.034, -0.07362, -0.9768), (1.028, -0.07232, -0.9795), (1.022, -0.0702, -0.982), (1.016, -0.06735, -0.9843), (1.01, -0.06387, -0.9863), (1.005, -0.0599, -0.9878), (0.6697, -1.312, 0.5861), (-0.9891, -0.5989, 0.07816), (-0.8738, -0.9629, 0.9718), (-0.8022, 0.9565, 0.9659), (1.023, -0.3447, -0.9803), (1.021, -0.3468, -0.9824), (1.018, -0.348, -0.9844), (1.014, -0.3483, -0.9865), (1.01, -0.3477, -0.9883), (1.004, -0.3463, -0.99), (0.9989, -0.3441, -0.9915), (0.9931, -0.3411, -0.9925), (0.9873, -0.3375, -0.9933), (0.1183, 1.0, -1.0), (0.124, -0.7942, 0.149), (0.124, -0.7942, 0.149), (0.3813, -0.7775, 0.2265), (0.3757, -0.8426, 0.08568), (0.4233, -0.9161, 0.131), (0.3563, -1.1, 0.3978), (0.402, -1.068, 0.4056), (0.4498, -1.178, 0.3663), (0.6398, -1.089, -0.6405), (0.9557, -0.8943, -0.4592), (0.922, -1.316, -0.4188), (0.9739, -0.8203, -0.5703), (0.6581, -1.015, -0.7516), (0.9951, -1.02, -0.8631), (0.8897, 1.101, -0.2283), (0.7288, 1.024, -0.6863), (0.9917, 1.008, -0.8432), (0.5175, 1.168, 0.3548), (0.7664, 0.9289, 0.4489), (0.6195, 1.067, 0.4995), (0.9456, 1.161, 0.1413), (0.8411, 1.269, 0.1075), (0.8501, 1.137, 0.01019), (0.82, 1.084, 0.2783), (0.8823, 1.045, 0.3118), (0.675, 1.259, 0.2449), (0.722, 1.191, 0.2511), (0.8512, 1.136, 0.003349), (0.8512, 1.136, 0.003349), (0.8026, 1.122, 0.1075), (0.7376, 1.111, 0.7031), (0.7351, 1.243, 0.7031), (0.7667, 0.9201, 0.4457), (0.6512, 1.347, 0.5772), (0.528, 1.17, 0.364), (0.8657, 1.126, 0.6463), (0.7488, 1.092, 0.5751), (0.6705, 1.078, 0.3786), (0.6343, 1.21, 0.5168), (0.7158, 1.041, -0.8691), (0.8601, 0.6972, -0.09746), (0.8897, 1.101, -0.2283), (0.7288, 1.024, -0.6863), (0.7288, 1.024, -0.6863), (0.94, 0.8059, -0.6181), (0.7564, 0.694, 0.9908), (0.4168, 1.0, 1.0), (0.4266, 0.9842, 1.017), (0.7086, 0.6949, 0.8617), (0.9762, 0.8894, 0.8235)], [(12, 15)], [(394, 395, 0, 3), (44, 249, 310, 5, 330, 329, 105), (128, 115, 5, 310), (8, 3, 0, 9), (129, 311, 251, 189), (340, 405, 4, 36, 320, 391, 404, 114, 127, 188, 351, 347, 375), (376, 349, 346, 378), (45, 350, 352, 126, 67), (123, 190, 250, 46), (11, 8, 9, 10), (381, 370, 6, 379), (24, 23, 22, 25), (18, 22, 23, 19), (25, 21, 20, 24), (451, 21, 25, 22, 18, 436, 437, 7, 455, 454), (44, 47, 52, 51), (47, 48, 53, 52), (48, 49, 54, 53), (49, 50, 55, 54), (51, 52, 57, 56), (52, 53, 58, 57), (53, 54, 59, 58), (54, 55, 60, 59), (56, 57, 62, 61), (57, 58, 63, 62), (58, 59, 64, 63), (59, 60, 65, 64), (61, 62, 94, 89), (62, 63, 99, 94), (63, 64, 104, 99), (64, 65, 66, 104), (45, 67, 72, 71), (67, 68, 73, 72), (68, 69, 74, 73), (69, 70, 75, 74), (71, 72, 77, 76), (72, 73, 78, 77), (73, 74, 79, 78), (74, 75, 80, 79), (76, 77, 82, 81), (77, 78, 83, 82), (78, 79, 84, 83), (79, 80, 85, 84), (81, 82, 55, 50), (82, 83, 60, 55), (83, 84, 65, 60), (84, 85, 66, 65), (46, 86, 91, 90), (86, 87, 92, 91), (87, 88, 93, 92), (88, 89, 94, 93), (90, 91, 96, 95), (91, 92, 97, 96), (92, 93, 98, 97), (93, 94, 99, 98), (95, 96, 101, 100), (96, 97, 102, 101), (97, 98, 103, 102), (98, 99, 104, 103), (100, 101, 75, 70), (101, 102, 80, 75), (102, 103, 85, 80), (103, 104, 66, 85), (127, 130, 135, 134), (130, 131, 136, 135), (131, 132, 137, 136), (132, 133, 138, 137), (134, 135, 140, 139), (135, 136, 141, 140), (136, 137, 142, 141), (137, 138, 143, 142), (139, 140, 145, 144), (140, 141, 146, 145), (141, 142, 147, 146), (142, 143, 148, 147), (144, 145, 177, 172), (145, 146, 182, 177), (146, 147, 187, 182), (147, 148, 149, 187), (128, 150, 155, 154), (150, 151, 156, 155), (151, 152, 157, 156), (152, 153, 158, 157), (154, 155, 160, 159), (155, 156, 161, 160), (156, 157, 162, 161), (157, 158, 163, 162), (159, 160, 165, 164), (160, 161, 166, 165), (161, 162, 167, 166), (162, 163, 168, 167), (164, 165, 138, 133), (165, 166, 143, 138), (166, 167, 148, 143), (167, 168, 149, 148), (129, 169, 174, 173), (169, 170, 175, 174), (170, 171, 176, 175), (171, 172, 177, 176), (173, 174, 179, 178), (174, 175, 180, 179), (175, 176, 181, 180), (176, 177, 182, 181), (178, 179, 184, 183), (179, 180, 185, 184), (180, 181, 186, 185), (181, 182, 187, 186), (183, 184, 158, 153), (184, 185, 163, 158), (185, 186, 168, 163), (186, 187, 149, 168), (188, 191, 196, 195), (191, 192, 197, 196), (192, 193, 198, 197), (193, 194, 199, 198), (195, 196, 201, 200), (196, 197, 202, 201), (197, 198, 203, 202), (198, 199, 204, 203), (200, 201, 206, 205), (201, 202, 207, 206), (202, 203, 208, 207), (203, 204, 209, 208), (205, 206, 238, 233), (206, 207, 243, 238), (207, 208, 248, 243), (208, 209, 210, 248), (189, 211, 216, 215), (211, 212, 217, 216), (212, 213, 218, 217), (213, 214, 219, 218), (215, 216, 221, 220), (216, 217, 222, 221), (217, 218, 223, 222), (218, 219, 224, 223), (220, 221, 226, 225), (221, 222, 227, 226), (222, 223, 228, 227), (223, 224, 229, 228), (225, 226, 199, 194), (226, 227, 204, 199), (227, 228, 209, 204), (228, 229, 210, 209), (190, 230, 235, 234), (230, 231, 236, 235), (231, 232, 237, 236), (232, 233, 238, 237), (234, 235, 240, 239), (235, 236, 241, 240), (236, 237, 242, 241), (237, 238, 243, 242), (239, 240, 245, 244), (240, 241, 246, 245), (241, 242, 247, 246), (242, 243, 248, 247), (244, 245, 219, 214), (245, 246, 224, 219), (246, 247, 229, 224), (247, 248, 210, 229), (249, 252, 257, 256), (252, 253, 258, 257), (253, 254, 259, 258), (254, 255, 260, 259), (256, 257, 262, 261), (257, 258, 263, 262), (258, 259, 264, 263), (259, 260, 265, 264), (261, 262, 267, 266), (262, 263, 268, 267), (263, 264, 269, 268), (264, 265, 270, 269), (266, 267, 299, 294), (267, 268, 304, 299), (268, 269, 309, 304), (269, 270, 271, 309), (250, 272, 277, 276), (272, 273, 278, 277), (273, 274, 279, 278), (274, 275, 280, 279), (276, 277, 282, 281), (277, 278, 283, 282), (278, 279, 284, 283), (279, 280, 285, 284), (281, 282, 287, 286), (282, 283, 288, 287), (283, 284, 289, 288), (284, 285, 290, 289), (286, 287, 260, 255), (287, 288, 265, 260), (288, 289, 270, 265), (289, 290, 271, 270), (251, 291, 296, 295), (291, 292, 297, 296), (292, 293, 298, 297), (293, 294, 299, 298), (295, 296, 301, 300), (296, 297, 302, 301), (297, 298, 303, 302), (298, 299, 304, 303), (300, 301, 306, 305), (301, 302, 307, 306), (302, 303, 308, 307), (303, 304, 309, 308), (305, 306, 280, 275), (306, 307, 285, 280), (307, 308, 290, 285), (308, 309, 271, 290), (328, 331, 330), (331, 332, 330), (332, 333, 330), (333, 334, 330), (334, 335, 330), (335, 336, 330), (336, 337, 330), (337, 329, 330), (26, 35, 37, 28), (28, 37, 38, 29), (29, 38, 39, 30), (30, 39, 40, 31), (31, 40, 41, 32), (32, 41, 42, 33), (33, 42, 43, 34), (34, 43, 36, 27), (106, 45, 71, 113), (113, 71, 76, 112), (112, 76, 81, 111), (111, 81, 50, 110), (110, 50, 49, 109), (109, 49, 48, 108), (108, 48, 47, 107), (107, 47, 44, 105), (328, 106, 113, 331), (331, 113, 112, 332), (332, 112, 111, 333), (333, 111, 110, 334), (334, 110, 109, 335), (335, 109, 108, 336), (336, 108, 107, 337), (337, 107, 105, 329), (396, 115, 122, 397), (397, 122, 121, 398), (398, 121, 120, 399), (399, 120, 119, 400), (400, 119, 118, 401), (401, 118, 117, 402), (402, 117, 116, 403), (403, 116, 114, 404), (195, 126, 352, 351, 188), (200, 360, 362, 126, 195), (205, 358, 360, 200), (100, 353, 355, 125, 95), (231, 125, 355, 354, 232), (95, 125, 124, 90), (90, 124, 123, 46), (188, 127, 134, 191), (191, 134, 139, 192), (192, 139, 144, 193), (193, 144, 172, 194), (194, 172, 171, 225), (225, 171, 170, 220), (220, 170, 169, 215), (215, 169, 129, 189), (128, 310, 312, 150), (150, 312, 313, 151), (151, 313, 314, 152), (152, 314, 315, 153), (153, 315, 316, 183), (183, 316, 317, 178), (178, 317, 318, 173), (173, 318, 311, 129), (310, 249, 256, 312), (312, 256, 261, 313), (313, 261, 266, 314), (314, 266, 294, 315), (315, 294, 293, 316), (316, 293, 292, 317), (317, 292, 291, 318), (318, 291, 251, 311), (250, 190, 234, 272), (272, 234, 239, 273), (273, 239, 244, 274), (274, 244, 214, 275), (275, 214, 213, 305), (305, 213, 212, 300), (300, 212, 211, 295), (295, 211, 189, 251), (115, 128, 154, 122), (122, 154, 159, 121), (121, 159, 164, 120), (120, 164, 133, 119), (119, 133, 132, 118), (118, 132, 131, 117), (117, 131, 130, 116), (116, 130, 127, 114), (190, 123, 124, 230), (230, 124, 125, 231), (233, 356, 358, 205), (70, 357, 353, 100), (69, 359, 357, 70), (68, 361, 359, 69), (67, 126, 362, 361, 68), (232, 354, 356, 233), (249, 44, 51, 252), (252, 51, 56, 253), (253, 56, 61, 254), (254, 61, 89, 255), (255, 89, 88, 286), (286, 88, 87, 281), (281, 87, 86, 276), (276, 86, 46, 250), (35, 319, 321, 37), (37, 321, 322, 38), (38, 322, 323, 39), (39, 323, 324, 40), (40, 324, 325, 41), (41, 325, 326, 42), (42, 326, 327, 43), (43, 327, 320, 36), (27, 36, 4), (342, 343, 344), (347, 348, 349), (350, 351, 352), (353, 354, 355), (360, 361, 362), (342, 340, 341, 343), (375, 347, 349, 376), (348, 345, 346, 349), (377, 344, 343, 378), (372, 342, 344, 373), (360, 358, 359, 361), (358, 356, 357, 359), (356, 354, 353, 357), (350, 348, 347, 351), (6, 368, 393, 364, 11, 10, 338, 339, 379), (371, 365, 366, 369), (382, 374, 367, 380), (338, 371, 369, 339), (380, 367, 370, 381), (377, 345, 374, 382), (365, 372, 373, 366), (344, 377, 382, 373), (366, 380, 381, 369), (373, 382, 380, 366), (345, 377, 378, 346), (340, 375, 376, 341), (369, 381, 379, 339), (341, 376, 378, 343), (327, 390, 391, 320), (326, 389, 390, 327), (325, 388, 389, 326), (324, 387, 388, 325), (323, 386, 387, 324), (322, 385, 386, 323), (321, 384, 385, 322), (319, 383, 384, 321), (2, 1, 395, 394), (390, 403, 404, 391), (389, 402, 403, 390), (388, 401, 402, 389), (387, 400, 401, 388), (386, 399, 400, 387), (385, 398, 399, 386), (384, 397, 398, 385), (383, 396, 397, 384), (408, 409, 410), (411, 412, 413), (423, 440, 438, 424), (411, 407, 406, 412), (408, 406, 407, 409), (423, 424, 432, 429), (45, 106, 419, 418, 414, 416, 13, 14, 12, 17, 410, 409, 407, 411, 413, 16, 392, 19, 23, 24, 20, 2, 394, 3, 8, 11, 364, 393, 368, 6, 370, 367, 374, 345, 348, 350), (414, 415, 416), (417, 418, 419), (414, 418, 417, 415), (424, 433, 435, 425, 431, 432), (421, 448, 445, 449), (35, 26, 422, 450, 446, 420, 363, 428, 427, 433, 424, 438, 442, 436, 18, 19, 392, 16, 413, 412, 406, 408, 410, 17, 12, 14, 13, 416, 415, 417, 419, 106, 328, 330, 5, 115, 396, 383, 319), (430, 431, 425), (435, 434, 423, 429, 430, 425), (439, 441, 443), (426, 427, 428), (433, 434, 435), (431, 430, 429, 432), (433, 427, 426, 434), (451, 452, 1, 2, 20, 21), (442, 443, 444), (442, 438, 439, 443), (438, 440, 441, 439), (440, 444, 443, 441), (444, 437, 436, 442), (421, 449, 450, 422), (445, 448, 447, 446), (446, 450, 449, 445), (446, 447, 420), (453, 454, 455), (453, 452, 451, 454), (340, 342, 372, 365, 371, 338, 10, 9, 0, 395, 1, 452, 453, 455, 7, 437, 444, 440, 423, 434, 426, 428, 363, 420, 447, 448, 421, 422, 26, 28, 29, 30, 31, 32, 33, 34, 27, 4, 405)])
me_cube_002.polygons.foreach_set('material_index', [0, 1, 1, 0, 1, 1, 0, 0, 1, 0, 0, 1, 1, 1, 1, 1, 1, 0, 1, 0, 1, 0, 1, 1, 0, 0, 0, 0, 0, 0, 0, 0, 0, 0, 0, 0, 0, 0, 0, 0, 0, 0, 0, 0, 0, 0, 0, 0, 0, 0, 0, 0, 0, 0, 0, 0, 0, 0, 0, 0, 0, 0, 0, 0, 0, 0, 0, 0, 0, 0, 0, 0, 0, 0, 0, 0, 0, 0, 0, 0, 0, 0, 0, 0, 0, 0, 0, 0, 0, 0, 0, 0, 0, 0, 0, 0, 0, 0, 0, 0, 0, 0, 0, 0, 0, 0, 0, 0, 0, 0, 0, 0, 0, 0, 0, 0, 0, 0, 0, 0, 0, 0, 0, 0, 0, 0, 0, 0, 0, 0, 0, 0, 0, 0, 0, 0, 0, 0, 0, 0, 0, 0, 0, 0, 0, 0, 0, 0, 0, 0, 0, 0, 0, 0, 0, 0, 0, 0, 0, 0, 0, 0, 0, 0, 0, 1, 0, 1, 0, 0, 0, 0, 0, 0, 0, 1, 0, 0, 0, 0, 1, 0, 0, 0, 0, 1, 0, 1, 0, 0, 0, 0, 1, 0, 0, 0, 0, 0, 0, 0, 0, 0, 0, 1, 0, 1, 0, 0, 0, 0, 0, 0, 0, 0, 0, 0, 1, 0, 0, 0, 0, 0, 0, 1, 1, 1, 1, 1, 1, 1, 1, 1, 1, 0, 0, 0, 0, 1, 1, 1, 0, 1, 1, 0, 1, 1, 0, 0, 0, 0, 1, 0, 1, 1, 0, 1, 0, 0, 1, 0, 1, 0, 0, 0, 0, 0, 0, 0, 0, 1, 1, 1, 0, 1, 1, 1, 0, 0, 1, 1, 1, 1, 1, 0, 1, 1, 0, 0, 0, 1, 0, 0, 0, 0, 1, 1, 0, 0, 0, 0, 0, 0, 1, 1, 1, 1, 1, 1, 1, 1, 0, 1, 1, 1, 0, 0, 1, 1, 0, 1, 1, 0, 1, 1, 1, 1, 1, 1, 0, 0, 0, 0, 1, 0, 0, 0, 0, 0, 0, 0, 0, 0, 0, 1, 0, 0, 0, 0, 1, 1, 1, 1, 1, 1, 1, 0, 1, 0, 1, 1, 1, 1, 1, 1, 1, 0, 0, 1, 1, 1, 1, 1, 1, 1, 0, 0, 1, 0, 1, 0, 1, 0, 0, 1, 0, 0, 0, 1, 1, 1, 0, 1, 0, 0, 1, 0, 1])
_uv = me_cube_002.uv_layers.new(name='UVMap')
_uv.uv.foreach_set('vector', [0.6222, 0.0, 0.6222, 0.2514, 0.6194, 0.25, 0.6194, 0.0, 0.3781, 0.7598, 0.376, 0.7596, 0.3756, 0.7396, 0.375, 0.7366, 0.3816, 0.7432, 0.3786, 0.7473, 0.385, 0.7497, 0.3743, 0.7157, 0.375, 0.7025, 0.375, 0.7366, 0.3753, 0.7408, 0.6104, 0.0, 0.6194, 0.0, 0.6194, 0.25, 0.6104, 0.25, 0.3683, 0.7127, 0.3709, 0.7352, 0.3606, 0.7455, 0.3315, 0.7348, 0.168, 0.5, 0.2648, 0.5, 0.3616, 0.5, 0.3714, 0.5098, 0.3726, 0.6015, 0.3719, 0.652, 0.3715, 0.6773, 0.3711, 0.7026, 0.3694, 0.7035, 0.3216, 0.732, 0.3025, 0.7433, 0.1754, 0.7328, 0.1717, 0.6164, 0.1361, 0.6225, 0.14, 0.7284, 0.1406, 0.7284, 0.1444, 0.6237, 0.3757, 0.7635, 0.3752, 0.8058, 0.375, 0.8295, 0.375, 0.8295, 0.3757, 0.7634, 0.3214, 0.7463, 0.3288, 0.7388, 0.3509, 0.7462, 0.3579, 0.7489, 0.6003, 0.0, 0.6104, 0.0, 0.6104, 0.25, 0.6003, 0.25, 0.126, 0.6377, 0.1268, 0.7507, 0.125, 0.75, 0.125, 0.6374, 0.6015, 0.7574, 0.6061, 0.7626, 0.6003, 0.7546, 0.606, 0.7603, 0.597, 0.7512, 0.6003, 0.7546, 0.6061, 0.7626, 0.5957, 0.75, 0.606, 0.7603, 0.6213, 0.7756, 0.625, 0.7919, 0.6015, 0.7574, 0.6543, 0.5349, 0.6543, 0.7396, 0.6396, 0.7234, 0.6075, 0.7256, 0.5957, 0.7388, 0.5957, 0.5131, 0.5957, 0.5, 0.6048, 0.5, 0.6058, 0.5, 0.6271, 0.5423, 0.3781, 0.7598, 0.3781, 0.7598, 0.3776, 0.7604, 0.3775, 0.7605, 0.3781, 0.7598, 0.3782, 0.7599, 0.3776, 0.7605, 0.3776, 0.7604, 0.3782, 0.7599, 0.3781, 0.7601, 0.3776, 0.7606, 0.3776, 0.7605, 0.3781, 0.7601, 0.3784, 0.76, 0.3778, 0.7606, 0.3776, 0.7606, 0.3775, 0.7605, 0.3776, 0.7604, 0.3772, 0.761, 0.3771, 0.761, 0.3776, 0.7604, 0.3776, 0.7605, 0.3772, 0.761, 0.3772, 0.761, 0.3776, 0.7605, 0.3776, 0.7606, 0.3772, 0.7611, 0.3772, 0.761, 0.3776, 0.7606, 0.3778, 0.7606, 0.3773, 0.7611, 0.3772, 0.7611, 0.3771, 0.761, 0.3772, 0.761, 0.3769, 0.7613, 0.3769, 0.7613, 0.3772, 0.761, 0.3772, 0.761, 0.3769, 0.7614, 0.3769, 0.7613, 0.3772, 0.761, 0.3772, 0.7611, 0.3769, 0.7614, 0.3769, 0.7614, 0.3772, 0.7611, 0.3773, 0.7611, 0.3769, 0.7615, 0.3769, 0.7614, 0.3769, 0.7613, 0.3769, 0.7613, 0.375, 0.7634, 0.375, 0.7634, 0.3769, 0.7613, 0.3769, 0.7614, 0.375, 0.7634, 0.375, 0.7634, 0.3769, 0.7614, 0.3769, 0.7614, 0.375, 0.7634, 0.375, 0.7634, 0.3769, 0.7614, 0.3769, 0.7615, 0.3767, 0.7617, 0.375, 0.7634, 0.3757, 0.7635, 0.3757, 0.7634, 0.3761, 0.7627, 0.3762, 0.7626, 0.3757, 0.7634, 0.3758, 0.7635, 0.3761, 0.7628, 0.3761, 0.7627, 0.3758, 0.7635, 0.3761, 0.7636, 0.3761, 0.763, 0.3761, 0.7628, 0.3761, 0.7636, 0.375, 0.7634, 0.375, 0.7634, 0.3761, 0.763, 0.3762, 0.7626, 0.3761, 0.7627, 0.3765, 0.7619, 0.3767, 0.7617, 0.3761, 0.7627, 0.3761, 0.7628, 0.3763, 0.7622, 0.3765, 0.7619, 0.3761, 0.7628, 0.3761, 0.763, 0.3762, 0.7624, 0.3763, 0.7622, 0.3761, 0.763, 0.375, 0.7634, 0.375, 0.7634, 0.3762, 0.7624, 0.3767, 0.7617, 0.3765, 0.7619, 0.3767, 0.761, 0.3771, 0.7606, 0.3765, 0.7619, 0.3763, 0.7622, 0.3764, 0.7615, 0.3767, 0.761, 0.3763, 0.7622, 0.3762, 0.7624, 0.3763, 0.7618, 0.3764, 0.7615, 0.3762, 0.7624, 0.375, 0.7634, 0.375, 0.7634, 0.3763, 0.7618, 0.3771, 0.7606, 0.3767, 0.761, 0.3778, 0.7606, 0.3784, 0.76, 0.3767, 0.761, 0.3764, 0.7615, 0.3773, 0.7611, 0.3778, 0.7606, 0.3764, 0.7615, 0.3763, 0.7618, 0.3769, 0.7615, 0.3773, 0.7611, 0.3763, 0.7618, 0.375, 0.7634, 0.375, 0.7634, 0.3769, 0.7615, 0.3579, 0.7489, 0.3591, 0.7492, 0.3592, 0.7492, 0.3583, 0.749, 0.3591, 0.7492, 0.3602, 0.7495, 0.3601, 0.7495, 0.3592, 0.7492, 0.3602, 0.7495, 0.3613, 0.7499, 0.361, 0.7498, 0.3601, 0.7495, 0.3613, 0.7499, 0.3616, 0.75, 0.3616, 0.75, 0.361, 0.7498, 0.3583, 0.749, 0.3592, 0.7492, 0.3591, 0.7492, 0.3583, 0.749, 0.3592, 0.7492, 0.3601, 0.7495, 0.3599, 0.7494, 0.3591, 0.7492, 0.3601, 0.7495, 0.361, 0.7498, 0.3608, 0.7497, 0.3599, 0.7494, 0.361, 0.7498, 0.3616, 0.75, 0.3616, 0.75, 0.3608, 0.7497, 0.3583, 0.749, 0.3591, 0.7492, 0.3588, 0.7491, 0.3578, 0.7488, 0.3591, 0.7492, 0.3599, 0.7494, 0.3596, 0.7493, 0.3588, 0.7491, 0.3599, 0.7494, 0.3608, 0.7497, 0.3605, 0.7496, 0.3596, 0.7493, 0.3608, 0.7497, 0.3616, 0.75, 0.3616, 0.75, 0.3605, 0.7496, 0.3578, 0.7488, 0.3588, 0.7491, 0.3616, 0.75, 0.3616, 0.75, 0.3588, 0.7491, 0.3596, 0.7493, 0.3616, 0.75, 0.3616, 0.75, 0.3596, 0.7493, 0.3605, 0.7496, 0.3616, 0.75, 0.3616, 0.75, 0.3605, 0.7496, 0.3616, 0.75, 0.3616, 0.75, 0.3616, 0.75, 0.3694, 0.7035, 0.3696, 0.7041, 0.3693, 0.7045, 0.369, 0.7039, 0.3696, 0.7041, 0.3696, 0.7046, 0.3695, 0.7049, 0.3693, 0.7045, 0.3696, 0.7046, 0.3695, 0.7049, 0.3695, 0.7053, 0.3695, 0.7049, 0.3695, 0.7049, 0.3715, 0.7062, 0.3715, 0.7062, 0.3695, 0.7053, 0.369, 0.7039, 0.3693, 0.7045, 0.369, 0.705, 0.3687, 0.7045, 0.3693, 0.7045, 0.3695, 0.7049, 0.3693, 0.7054, 0.369, 0.705, 0.3695, 0.7049, 0.3695, 0.7053, 0.3694, 0.7057, 0.3693, 0.7054, 0.3695, 0.7053, 0.3715, 0.7062, 0.3715, 0.7062, 0.3694, 0.7057, 0.3687, 0.7045, 0.369, 0.705, 0.3688, 0.7057, 0.3684, 0.7054, 0.369, 0.705, 0.3693, 0.7054, 0.3691, 0.7059, 0.3688, 0.7057, 0.3693, 0.7054, 0.3694, 0.7057, 0.3693, 0.7061, 0.3691, 0.7059, 0.3694, 0.7057, 0.3715, 0.7062, 0.3715, 0.7062, 0.3693, 0.7061, 0.3684, 0.7054, 0.3688, 0.7057, 0.3694, 0.7075, 0.3691, 0.7077, 0.3688, 0.7057, 0.3691, 0.7059, 0.3696, 0.7074, 0.3694, 0.7075, 0.3691, 0.7059, 0.3693, 0.7061, 0.3697, 0.7073, 0.3696, 0.7074, 0.3693, 0.7061, 0.3715, 0.7062, 0.3709, 0.7066, 0.3697, 0.7073, 0.3743, 0.7157, 0.3741, 0.7162, 0.374, 0.7152, 0.3742, 0.7149, 0.3741, 0.7162, 0.3739, 0.7167, 0.3738, 0.7154, 0.374, 0.7152, 0.3739, 0.7167, 0.3737, 0.7172, 0.3736, 0.7158, 0.3738, 0.7154, 0.3737, 0.7172, 0.3717, 0.708, 0.3716, 0.7075, 0.3736, 0.7158, 0.3742, 0.7149, 0.374, 0.7152, 0.3739, 0.7141, 0.374, 0.714, 0.374, 0.7152, 0.3738, 0.7154, 0.3737, 0.7142, 0.3739, 0.7141, 0.3738, 0.7154, 0.3736, 0.7158, 0.3735, 0.7145, 0.3737, 0.7142, 0.3736, 0.7158, 0.3716, 0.7075, 0.3716, 0.707, 0.3735, 0.7145, 0.374, 0.714, 0.3739, 0.7141, 0.3738, 0.7132, 0.3739, 0.7132, 0.3739, 0.7141, 0.3737, 0.7142, 0.3736, 0.7132, 0.3738, 0.7132, 0.3737, 0.7142, 0.3735, 0.7145, 0.3734, 0.7135, 0.3736, 0.7132, 0.3735, 0.7145, 0.3716, 0.707, 0.3715, 0.7065, 0.3734, 0.7135, 0.3739, 0.7132, 0.3738, 0.7132, 0.3715, 0.7062, 0.3715, 0.7062, 0.3738, 0.7132, 0.3736, 0.7132, 0.3715, 0.7062, 0.3715, 0.7062, 0.3736, 0.7132, 0.3734, 0.7135, 0.3715, 0.7062, 0.3715, 0.7062, 0.3734, 0.7135, 0.3715, 0.7065, 0.3709, 0.7066, 0.3715, 0.7062, 0.3683, 0.7127, 0.3682, 0.711, 0.3683, 0.7102, 0.3682, 0.7116, 0.3682, 0.711, 0.3681, 0.7093, 0.3684, 0.7088, 0.3683, 0.7102, 0.3681, 0.7093, 0.3682, 0.7077, 0.3685, 0.7075, 0.3684, 0.7088, 0.3682, 0.7077, 0.3691, 0.7077, 0.3694, 0.7075, 0.3685, 0.7075, 0.3682, 0.7116, 0.3683, 0.7102, 0.3684, 0.7094, 0.3681, 0.7105, 0.3683, 0.7102, 0.3684, 0.7088, 0.3686, 0.7084, 0.3684, 0.7094, 0.3684, 0.7088, 0.3685, 0.7075, 0.3688, 0.7074, 0.3686, 0.7084, 0.3685, 0.7075, 0.3694, 0.7075, 0.3696, 0.7074, 0.3688, 0.7074, 0.3681, 0.7105, 0.3684, 0.7094, 0.3684, 0.7087, 0.368, 0.7095, 0.3684, 0.7094, 0.3686, 0.7084, 0.3687, 0.7079, 0.3684, 0.7087, 0.3686, 0.7084, 0.3688, 0.7074, 0.369, 0.7071, 0.3687, 0.7079, 0.3688, 0.7074, 0.3696, 0.7074, 0.3697, 0.7073, 0.369, 0.7071, 0.368, 0.7095, 0.3684, 0.7087, 0.3716, 0.7075, 0.3717, 0.708, 0.3684, 0.7087, 0.3687, 0.7079, 0.3716, 0.707, 0.3716, 0.7075, 0.3687, 0.7079, 0.369, 0.7071, 0.3715, 0.7065, 0.3716, 0.707, 0.369, 0.7071, 0.3697, 0.7073, 0.3709, 0.7066, 0.3715, 0.7065, 0.3216, 0.732, 0.3219, 0.732, 0.3215, 0.7329, 0.3208, 0.7326, 0.3219, 0.732, 0.3225, 0.7321, 0.3222, 0.733, 0.3215, 0.7329, 0.3225, 0.7321, 0.3234, 0.7323, 0.3231, 0.7333, 0.3222, 0.733, 0.3234, 0.7323, 0.3253, 0.734, 0.3247, 0.7344, 0.3231, 0.7333, 0.3208, 0.7326, 0.3215, 0.7329, 0.3212, 0.7337, 0.3204, 0.7334, 0.3215, 0.7329, 0.3222, 0.733, 0.322, 0.7339, 0.3212, 0.7337, 0.3222, 0.733, 0.3231, 0.7333, 0.3228, 0.7341, 0.322, 0.7339, 0.3231, 0.7333, 0.3247, 0.7344, 0.3241, 0.7347, 0.3228, 0.7341, 0.3204, 0.7334, 0.3212, 0.7337, 0.3211, 0.7345, 0.3203, 0.7343, 0.3212, 0.7337, 0.322, 0.7339, 0.3218, 0.7347, 0.3211, 0.7345, 0.322, 0.7339, 0.3228, 0.7341, 0.3226, 0.7349, 0.3218, 0.7347, 0.3228, 0.7341, 0.3241, 0.7347, 0.3236, 0.735, 0.3226, 0.7349, 0.3203, 0.7343, 0.3211, 0.7345, 0.3217, 0.7362, 0.3212, 0.7365, 0.3211, 0.7345, 0.3218, 0.7347, 0.3222, 0.7359, 0.3217, 0.7362, 0.3218, 0.7347, 0.3226, 0.7349, 0.3226, 0.7357, 0.3222, 0.7359, 0.3226, 0.7349, 0.3236, 0.735, 0.323, 0.7356, 0.3226, 0.7357, 0.3315, 0.7348, 0.3304, 0.7354, 0.3288, 0.7349, 0.3297, 0.7342, 0.3304, 0.7354, 0.3294, 0.7361, 0.3279, 0.7355, 0.3288, 0.7349, 0.3294, 0.7361, 0.3283, 0.7367, 0.327, 0.7362, 0.3279, 0.7355, 0.3283, 0.7367, 0.3272, 0.7373, 0.326, 0.7369, 0.327, 0.7362, 0.3297, 0.7342, 0.3288, 0.7349, 0.3272, 0.7343, 0.3278, 0.7336, 0.3288, 0.7349, 0.3279, 0.7355, 0.3265, 0.7351, 0.3272, 0.7343, 0.3279, 0.7355, 0.327, 0.7362, 0.3258, 0.7357, 0.3265, 0.7351, 0.327, 0.7362, 0.326, 0.7369, 0.3249, 0.7365, 0.3258, 0.7357, 0.3278, 0.7336, 0.3272, 0.7343, 0.3256, 0.7339, 0.3261, 0.7331, 0.3272, 0.7343, 0.3265, 0.7351, 0.3252, 0.7346, 0.3256, 0.7339, 0.3265, 0.7351, 0.3258, 0.7357, 0.3247, 0.7353, 0.3252, 0.7346, 0.3258, 0.7357, 0.3249, 0.7365, 0.3239, 0.7361, 0.3247, 0.7353, 0.3261, 0.7331, 0.3256, 0.7339, 0.3247, 0.7344, 0.3253, 0.734, 0.3256, 0.7339, 0.3252, 0.7346, 0.3241, 0.7347, 0.3247, 0.7344, 0.3252, 0.7346, 0.3247, 0.7353, 0.3236, 0.735, 0.3241, 0.7347, 0.3247, 0.7353, 0.3239, 0.7361, 0.323, 0.7356, 0.3236, 0.735, 0.3288, 0.7388, 0.3261, 0.738, 0.3265, 0.7377, 0.3287, 0.7384, 0.3261, 0.738, 0.3232, 0.7371, 0.3242, 0.737, 0.3265, 0.7377, 0.3232, 0.7371, 0.3205, 0.7362, 0.3218, 0.7362, 0.3242, 0.737, 0.3205, 0.7362, 0.3212, 0.7365, 0.3217, 0.7362, 0.3218, 0.7362, 0.3287, 0.7384, 0.3265, 0.7377, 0.3266, 0.7375, 0.3284, 0.7381, 0.3265, 0.7377, 0.3242, 0.737, 0.3249, 0.7368, 0.3266, 0.7375, 0.3242, 0.737, 0.3218, 0.7362, 0.3231, 0.7362, 0.3249, 0.7368, 0.3218, 0.7362, 0.3217, 0.7362, 0.3222, 0.7359, 0.3231, 0.7362, 0.3284, 0.7381, 0.3266, 0.7375, 0.3264, 0.7372, 0.3278, 0.7377, 0.3266, 0.7375, 0.3249, 0.7368, 0.325, 0.7366, 0.3264, 0.7372, 0.3249, 0.7368, 0.3231, 0.7362, 0.3237, 0.7361, 0.325, 0.7366, 0.3231, 0.7362, 0.3222, 0.7359, 0.3226, 0.7357, 0.3237, 0.7361, 0.3278, 0.7377, 0.3264, 0.7372, 0.326, 0.7369, 0.3272, 0.7373, 0.3264, 0.7372, 0.325, 0.7366, 0.3249, 0.7365, 0.326, 0.7369, 0.325, 0.7366, 0.3237, 0.7361, 0.3239, 0.7361, 0.3249, 0.7365, 0.3237, 0.7361, 0.3226, 0.7357, 0.323, 0.7356, 0.3239, 0.7361, 0.376, 0.7596, 0.3761, 0.7611, 0.3759, 0.7613, 0.3758, 0.7597, 0.3761, 0.7611, 0.3759, 0.762, 0.3758, 0.7621, 0.3759, 0.7613, 0.3759, 0.762, 0.3756, 0.7626, 0.3755, 0.7626, 0.3758, 0.7621, 0.3756, 0.7626, 0.375, 0.7634, 0.375, 0.7634, 0.3755, 0.7626, 0.3758, 0.7597, 0.3759, 0.7613, 0.3758, 0.7613, 0.3757, 0.7599, 0.3759, 0.7613, 0.3758, 0.7621, 0.3757, 0.7622, 0.3758, 0.7613, 0.3758, 0.7621, 0.3755, 0.7626, 0.3755, 0.7627, 0.3757, 0.7622, 0.3755, 0.7626, 0.375, 0.7634, 0.375, 0.7634, 0.3755, 0.7627, 0.3757, 0.7599, 0.3758, 0.7613, 0.3756, 0.7613, 0.3755, 0.7599, 0.3758, 0.7613, 0.3757, 0.7622, 0.3756, 0.7622, 0.3756, 0.7613, 0.3757, 0.7622, 0.3755, 0.7627, 0.3754, 0.7627, 0.3756, 0.7622, 0.3755, 0.7627, 0.375, 0.7634, 0.375, 0.7634, 0.3754, 0.7627, 0.3755, 0.7599, 0.3756, 0.7613, 0.375, 0.7619, 0.375, 0.7603, 0.3756, 0.7613, 0.3756, 0.7622, 0.375, 0.7634, 0.375, 0.7619, 0.3756, 0.7622, 0.3754, 0.7627, 0.375, 0.7634, 0.375, 0.7634, 0.3754, 0.7627, 0.375, 0.7634, 0.375, 0.7634, 0.375, 0.7634, 0.3509, 0.7462, 0.3508, 0.7461, 0.3526, 0.7468, 0.3529, 0.7469, 0.3508, 0.7461, 0.3509, 0.7461, 0.3526, 0.7467, 0.3526, 0.7468, 0.3509, 0.7461, 0.3509, 0.7461, 0.3526, 0.7467, 0.3526, 0.7467, 0.3509, 0.7461, 0.3505, 0.7459, 0.3523, 0.7466, 0.3526, 0.7467, 0.3529, 0.7469, 0.3526, 0.7468, 0.3543, 0.7473, 0.3545, 0.7474, 0.3526, 0.7468, 0.3526, 0.7467, 0.3542, 0.7473, 0.3543, 0.7473, 0.3526, 0.7467, 0.3526, 0.7467, 0.3542, 0.7473, 0.3542, 0.7473, 0.3526, 0.7467, 0.3523, 0.7466, 0.3539, 0.7472, 0.3542, 0.7473, 0.3545, 0.7474, 0.3543, 0.7473, 0.3555, 0.7478, 0.3556, 0.7478, 0.3543, 0.7473, 0.3542, 0.7473, 0.3555, 0.7478, 0.3555, 0.7478, 0.3542, 0.7473, 0.3542, 0.7473, 0.3554, 0.7477, 0.3555, 0.7478, 0.3542, 0.7473, 0.3539, 0.7472, 0.3551, 0.7476, 0.3554, 0.7477, 0.3556, 0.7478, 0.3555, 0.7478, 0.3616, 0.75, 0.3616, 0.75, 0.3555, 0.7478, 0.3555, 0.7478, 0.3616, 0.75, 0.3616, 0.75, 0.3555, 0.7478, 0.3554, 0.7477, 0.3616, 0.75, 0.3616, 0.75, 0.3554, 0.7477, 0.3551, 0.7476, 0.3557, 0.7478, 0.3616, 0.75, 0.3606, 0.7455, 0.3611, 0.7461, 0.359, 0.7461, 0.3585, 0.7456, 0.3611, 0.7461, 0.3614, 0.7465, 0.3596, 0.7466, 0.359, 0.7461, 0.3614, 0.7465, 0.3615, 0.7468, 0.36, 0.7469, 0.3596, 0.7466, 0.3615, 0.7468, 0.3631, 0.7485, 0.3623, 0.7493, 0.36, 0.7469, 0.3585, 0.7456, 0.359, 0.7461, 0.3569, 0.7462, 0.356, 0.7456, 0.359, 0.7461, 0.3596, 0.7466, 0.3578, 0.7467, 0.3569, 0.7462, 0.3596, 0.7466, 0.36, 0.7469, 0.3585, 0.747, 0.3578, 0.7467, 0.36, 0.7469, 0.3623, 0.7493, 0.3616, 0.75, 0.3585, 0.747, 0.356, 0.7456, 0.3569, 0.7462, 0.3547, 0.7462, 0.3534, 0.7457, 0.3569, 0.7462, 0.3578, 0.7467, 0.356, 0.7467, 0.3547, 0.7462, 0.3578, 0.7467, 0.3585, 0.747, 0.3569, 0.7471, 0.356, 0.7467, 0.3585, 0.747, 0.3616, 0.75, 0.3616, 0.75, 0.3569, 0.7471, 0.3534, 0.7457, 0.3547, 0.7462, 0.3523, 0.7466, 0.3505, 0.7459, 0.3547, 0.7462, 0.356, 0.7467, 0.3539, 0.7472, 0.3523, 0.7466, 0.356, 0.7467, 0.3569, 0.7471, 0.3551, 0.7476, 0.3539, 0.7472, 0.3569, 0.7471, 0.3616, 0.75, 0.3616, 0.75, 0.3551, 0.7476, 0.3824, 0.7431, 0.3822, 0.7432, 0.3816, 0.7432, 0.3822, 0.7432, 0.382, 0.7432, 0.3816, 0.7432, 0.382, 0.7432, 0.3817, 0.7434, 0.3816, 0.7432, 0.3817, 0.7434, 0.3813, 0.744, 0.3816, 0.7432, 0.3813, 0.744, 0.3809, 0.7447, 0.3816, 0.7432, 0.3809, 0.7447, 0.3804, 0.7454, 0.3816, 0.7432, 0.3804, 0.7454, 0.3799, 0.7461, 0.3816, 0.7432, 0.3799, 0.7461, 0.3795, 0.7468, 0.3816, 0.7432, 0.3948, 0.5, 0.3788, 0.5163, 0.3781, 0.5156, 0.3935, 0.5, 0.3935, 0.5, 0.3781, 0.5156, 0.3774, 0.5148, 0.3921, 0.5, 0.3921, 0.5, 0.3774, 0.5148, 0.3768, 0.5138, 0.3907, 0.5, 0.3907, 0.5, 0.3768, 0.5138, 0.3755, 0.5129, 0.3884, 0.5, 0.3884, 0.5, 0.3755, 0.5129, 0.3739, 0.5119, 0.3861, 0.4995, 0.3861, 0.4995, 0.3739, 0.5119, 0.373, 0.5112, 0.3843, 0.4998, 0.3843, 0.4998, 0.373, 0.5112, 0.3721, 0.5105, 0.3827, 0.4999, 0.3827, 0.4999, 0.3721, 0.5105, 0.3714, 0.5098, 0.3812, 0.5, 0.3916, 0.75, 0.3757, 0.7635, 0.3762, 0.7626, 0.391, 0.75, 0.391, 0.75, 0.3762, 0.7626, 0.3767, 0.7617, 0.3902, 0.7501, 0.3902, 0.7501, 0.3767, 0.7617, 0.3771, 0.7606, 0.3894, 0.7502, 0.3894, 0.7502, 0.3771, 0.7606, 0.3784, 0.76, 0.3882, 0.7502, 0.3882, 0.7502, 0.3784, 0.76, 0.3781, 0.7601, 0.3875, 0.7502, 0.3875, 0.7502, 0.3781, 0.7601, 0.3782, 0.7599, 0.3866, 0.75, 0.3866, 0.75, 0.3782, 0.7599, 0.3781, 0.7598, 0.3857, 0.7498, 0.3857, 0.7498, 0.3781, 0.7598, 0.3781, 0.7598, 0.385, 0.7497, 0.3824, 0.7431, 0.3916, 0.75, 0.391, 0.75, 0.3822, 0.7432, 0.3822, 0.7432, 0.391, 0.75, 0.3902, 0.7501, 0.382, 0.7432, 0.382, 0.7432, 0.3902, 0.7501, 0.3894, 0.7502, 0.3817, 0.7434, 0.3817, 0.7434, 0.3894, 0.7502, 0.3882, 0.7502, 0.3817, 0.7433, 0.3817, 0.7433, 0.3882, 0.7502, 0.3875, 0.7502, 0.3803, 0.7451, 0.3803, 0.7451, 0.3875, 0.7502, 0.3866, 0.75, 0.3797, 0.7458, 0.3797, 0.7458, 0.3866, 0.75, 0.3857, 0.7498, 0.3791, 0.7465, 0.3791, 0.7465, 0.3857, 0.7498, 0.385, 0.7497, 0.3786, 0.7473, 0.3754, 0.683, 0.3749, 0.7085, 0.375, 0.7053, 0.3753, 0.6807, 0.3753, 0.6807, 0.375, 0.7053, 0.375, 0.7052, 0.3753, 0.6807, 0.3753, 0.6807, 0.375, 0.7052, 0.3751, 0.7052, 0.3752, 0.6807, 0.3752, 0.6807, 0.3751, 0.7052, 0.3749, 0.7038, 0.3749, 0.6798, 0.3749, 0.6798, 0.3749, 0.7038, 0.3733, 0.7032, 0.3736, 0.6789, 0.3736, 0.6789, 0.3733, 0.7032, 0.3726, 0.7031, 0.3729, 0.6784, 0.3729, 0.6784, 0.3726, 0.7031, 0.3719, 0.7029, 0.3722, 0.6779, 0.3722, 0.6779, 0.3719, 0.7029, 0.3711, 0.7026, 0.3715, 0.6773, 0.3208, 0.7326, 0.2948, 0.7488, 0.2948, 0.7488, 0.3025, 0.7433, 0.3216, 0.732, 0.3204, 0.7334, 0.3204, 0.7334, 0.2948, 0.7488, 0.2948, 0.7488, 0.3208, 0.7326, 0.3203, 0.7343, 0.3235, 0.7322, 0.3204, 0.7334, 0.3204, 0.7334, 0.3578, 0.7488, 0.3578, 0.7488, 0.312, 0.7475, 0.312, 0.7475, 0.3583, 0.749, 0.3232, 0.7371, 0.312, 0.7475, 0.312, 0.7475, 0.3205, 0.7362, 0.3205, 0.7362, 0.3583, 0.749, 0.312, 0.7475, 0.3168, 0.7469, 0.3583, 0.749, 0.3583, 0.749, 0.3168, 0.7469, 0.3214, 0.7463, 0.3579, 0.7489, 0.3216, 0.732, 0.3694, 0.7035, 0.369, 0.7039, 0.3219, 0.732, 0.3219, 0.732, 0.369, 0.7039, 0.3687, 0.7045, 0.3225, 0.7321, 0.3225, 0.7321, 0.3687, 0.7045, 0.3684, 0.7054, 0.3234, 0.7323, 0.3234, 0.7323, 0.3684, 0.7054, 0.3691, 0.7077, 0.3253, 0.734, 0.3253, 0.734, 0.3691, 0.7077, 0.3682, 0.7077, 0.3261, 0.7331, 0.3261, 0.7331, 0.3682, 0.7077, 0.3681, 0.7093, 0.3278, 0.7336, 0.3278, 0.7336, 0.3681, 0.7093, 0.3682, 0.711, 0.3297, 0.7342, 0.3297, 0.7342, 0.3682, 0.711, 0.3683, 0.7127, 0.3315, 0.7348, 0.3743, 0.7157, 0.3753, 0.7408, 0.3753, 0.7402, 0.3741, 0.7162, 0.3741, 0.7162, 0.3753, 0.7402, 0.3753, 0.7397, 0.3739, 0.7167, 0.3739, 0.7167, 0.3753, 0.7397, 0.3753, 0.7396, 0.3737, 0.7172, 0.3737, 0.7172, 0.3753, 0.7396, 0.375, 0.7364, 0.3717, 0.708, 0.3717, 0.708, 0.375, 0.7364, 0.373, 0.7362, 0.368, 0.7095, 0.368, 0.7095, 0.373, 0.7362, 0.3724, 0.7358, 0.3681, 0.7105, 0.3681, 0.7105, 0.3724, 0.7358, 0.3717, 0.7355, 0.3682, 0.7116, 0.3682, 0.7116, 0.3717, 0.7355, 0.3709, 0.7352, 0.3683, 0.7127, 0.3756, 0.7396, 0.376, 0.7596, 0.3758, 0.7597, 0.3755, 0.7391, 0.3755, 0.7391, 0.3758, 0.7597, 0.3757, 0.7599, 0.3754, 0.7387, 0.3754, 0.7387, 0.3757, 0.7599, 0.3755, 0.7599, 0.3753, 0.7385, 0.3753, 0.7385, 0.3755, 0.7599, 0.375, 0.7603, 0.375, 0.7381, 0.3742, 0.7374, 0.3631, 0.7485, 0.3615, 0.7468, 0.373, 0.7362, 0.373, 0.7362, 0.3615, 0.7468, 0.3614, 0.7465, 0.3724, 0.7358, 0.3724, 0.7358, 0.3614, 0.7465, 0.3611, 0.7461, 0.3717, 0.7355, 0.3717, 0.7355, 0.3611, 0.7461, 0.3606, 0.7455, 0.3709, 0.7352, 0.3509, 0.7462, 0.3288, 0.7388, 0.3287, 0.7384, 0.3508, 0.7461, 0.3508, 0.7461, 0.3287, 0.7384, 0.3284, 0.7381, 0.3509, 0.7461, 0.3509, 0.7461, 0.3284, 0.7381, 0.3278, 0.7377, 0.3509, 0.7461, 0.3509, 0.7461, 0.3278, 0.7377, 0.3272, 0.7373, 0.3505, 0.7459, 0.3505, 0.7459, 0.3272, 0.7373, 0.3283, 0.7367, 0.3534, 0.7457, 0.3534, 0.7457, 0.3283, 0.7367, 0.3294, 0.7361, 0.356, 0.7456, 0.356, 0.7456, 0.3294, 0.7361, 0.3304, 0.7354, 0.3585, 0.7456, 0.3585, 0.7456, 0.3304, 0.7354, 0.3315, 0.7348, 0.3606, 0.7455, 0.375, 0.7025, 0.3743, 0.7157, 0.3742, 0.7149, 0.375, 0.7053, 0.375, 0.7053, 0.3742, 0.7149, 0.374, 0.714, 0.375, 0.7052, 0.375, 0.7052, 0.374, 0.714, 0.3739, 0.7132, 0.3751, 0.7052, 0.3751, 0.7052, 0.3739, 0.7132, 0.3715, 0.7062, 0.3749, 0.7038, 0.3749, 0.7038, 0.3715, 0.7062, 0.3695, 0.7049, 0.3733, 0.7032, 0.3733, 0.7032, 0.3695, 0.7049, 0.3696, 0.7046, 0.3726, 0.7031, 0.3726, 0.7031, 0.3696, 0.7046, 0.3696, 0.7041, 0.3719, 0.7029, 0.3719, 0.7029, 0.3696, 0.7041, 0.3694, 0.7035, 0.3711, 0.7026, 0.3288, 0.7388, 0.3214, 0.7463, 0.3168, 0.7469, 0.3261, 0.738, 0.3261, 0.738, 0.3168, 0.7469, 0.312, 0.7475, 0.3232, 0.7371, 0.3212, 0.7365, 0.3259, 0.7333, 0.3234, 0.7324, 0.3203, 0.7343, 0.3616, 0.75, 0.5019, 0.7581, 0.3578, 0.7488, 0.3578, 0.7488, 0.3761, 0.7636, 0.3928, 0.7391, 0.3772, 0.645, 0.375, 0.7634, 0.3758, 0.7635, 0.3758, 0.7635, 0.3758, 0.7274, 0.3761, 0.7636, 0.3757, 0.7634, 0.375, 0.8295, 0.375, 0.8295, 0.3758, 0.7635, 0.3758, 0.7635, 0.3205, 0.7362, 0.3205, 0.7362, 0.3251, 0.7333, 0.3212, 0.7365, 0.376, 0.7596, 0.3781, 0.7598, 0.3775, 0.7605, 0.3761, 0.7611, 0.3761, 0.7611, 0.3775, 0.7605, 0.3771, 0.761, 0.3759, 0.762, 0.3759, 0.762, 0.3771, 0.761, 0.3769, 0.7613, 0.3756, 0.7626, 0.3756, 0.7626, 0.3769, 0.7613, 0.375, 0.7634, 0.375, 0.7634, 0.3616, 0.75, 0.3616, 0.75, 0.3613, 0.7499, 0.3556, 0.7478, 0.3556, 0.7478, 0.3613, 0.7499, 0.3602, 0.7495, 0.3545, 0.7474, 0.3545, 0.7474, 0.3602, 0.7495, 0.3591, 0.7492, 0.3529, 0.7469, 0.3529, 0.7469, 0.3591, 0.7492, 0.3579, 0.7489, 0.3509, 0.7462, 0.3788, 0.5163, 0.3768, 0.6065, 0.3764, 0.6069, 0.3781, 0.5156, 0.3781, 0.5156, 0.3764, 0.6069, 0.376, 0.6072, 0.3774, 0.5148, 0.3774, 0.5148, 0.376, 0.6072, 0.3755, 0.6072, 0.3768, 0.5138, 0.3768, 0.5138, 0.3755, 0.6072, 0.375, 0.6079, 0.3755, 0.5129, 0.3755, 0.5129, 0.375, 0.6079, 0.3744, 0.6059, 0.3739, 0.5119, 0.3739, 0.5119, 0.3744, 0.6059, 0.3738, 0.6044, 0.373, 0.5112, 0.373, 0.5112, 0.3738, 0.6044, 0.3732, 0.6029, 0.3721, 0.5105, 0.3721, 0.5105, 0.3732, 0.6029, 0.3726, 0.6015, 0.3714, 0.5098, 0.3812, 0.5, 0.3714, 0.5098, 0.3616, 0.5, 0.1337, 0.5, 0.1337, 0.5169, 0.1263, 0.524, 0.1467, 0.7396, 0.1461, 0.7278, 0.14, 0.7284, 0.3039, 0.7425, 0.3025, 0.7433, 0.2948, 0.7488, 0.3205, 0.7362, 0.3205, 0.7362, 0.3088, 0.7464, 0.3204, 0.7334, 0.3204, 0.7334, 0.2973, 0.7484, 0.1467, 0.5, 0.1467, 0.5, 0.1322, 0.5166, 0.1482, 0.5191, 0.1717, 0.6164, 0.1754, 0.7328, 0.14, 0.7284, 0.1361, 0.6225, 0.1467, 0.75, 0.1362, 0.75, 0.1406, 0.7284, 0.14, 0.7284, 0.1292, 0.6385, 0.1263, 0.524, 0.1482, 0.5191, 0.1444, 0.6237, 0.1317, 0.5, 0.1337, 0.5, 0.1263, 0.524, 0.126, 0.5242, 0.3204, 0.7334, 0.3235, 0.7322, 0.2996, 0.7481, 0.2996, 0.7481, 0.3234, 0.7324, 0.3259, 0.7333, 0.3022, 0.7479, 0.3022, 0.7479, 0.3251, 0.7333, 0.3205, 0.7362, 0.3072, 0.7479, 0.3072, 0.7479, 0.293, 0.7489, 0.1467, 0.75, 0.1754, 0.7328, 0.3025, 0.7433, 0.3891, 0.0, 0.4419, 0.0, 0.4683, 0.0, 0.4947, 0.0, 0.6003, 0.0, 0.6003, 0.25, 0.4139, 0.25, 0.3891, 0.2252, 0.3891, 0.1126, 0.1272, 0.5, 0.1294, 0.5, 0.1257, 0.5244, 0.1253, 0.5246, 0.1282, 0.6382, 0.1304, 0.7523, 0.1285, 0.7515, 0.1271, 0.638, 0.125, 0.5, 0.1272, 0.5, 0.1253, 0.5246, 0.125, 0.5248, 0.1271, 0.638, 0.1285, 0.7515, 0.1268, 0.7507, 0.126, 0.6377, 0.1292, 0.6385, 0.132, 0.7529, 0.1304, 0.7523, 0.1282, 0.6382, 0.1294, 0.5, 0.1317, 0.5, 0.126, 0.5242, 0.1257, 0.5244, 0.1263, 0.524, 0.1292, 0.6385, 0.1282, 0.6382, 0.126, 0.5242, 0.1257, 0.5244, 0.1271, 0.638, 0.126, 0.6377, 0.1253, 0.5246, 0.126, 0.5242, 0.1282, 0.6382, 0.1271, 0.638, 0.1257, 0.5244, 0.132, 0.7529, 0.1292, 0.6385, 0.1444, 0.6237, 0.1406, 0.7284, 0.168, 0.5, 0.1717, 0.6164, 0.1361, 0.6225, 0.1322, 0.5166, 0.1253, 0.5246, 0.126, 0.6377, 0.125, 0.6374, 0.125, 0.5248, 0.1322, 0.5166, 0.1361, 0.6225, 0.1444, 0.6237, 0.1482, 0.5191, 0.3732, 0.6029, 0.3725, 0.6529, 0.3719, 0.652, 0.3726, 0.6015, 0.3738, 0.6044, 0.3732, 0.6537, 0.3725, 0.6529, 0.3732, 0.6029, 0.3744, 0.6059, 0.3739, 0.6545, 0.3732, 0.6537, 0.3738, 0.6044, 0.375, 0.6079, 0.3749, 0.6559, 0.3739, 0.6545, 0.3744, 0.6059, 0.3755, 0.6072, 0.3753, 0.6562, 0.3749, 0.6559, 0.375, 0.6079, 0.376, 0.6072, 0.3755, 0.6562, 0.3753, 0.6562, 0.3755, 0.6072, 0.3764, 0.6069, 0.3757, 0.6561, 0.3755, 0.6562, 0.376, 0.6072, 0.3768, 0.6065, 0.3758, 0.6575, 0.3757, 0.6561, 0.3764, 0.6069, 0.625, 0.0, 0.625, 0.25, 0.6222, 0.2514, 0.6222, 0.0, 0.3725, 0.6529, 0.3722, 0.6779, 0.3715, 0.6773, 0.3719, 0.652, 0.3732, 0.6537, 0.3729, 0.6784, 0.3722, 0.6779, 0.3725, 0.6529, 0.3739, 0.6545, 0.3736, 0.6789, 0.3729, 0.6784, 0.3732, 0.6537, 0.3749, 0.6559, 0.3749, 0.6798, 0.3736, 0.6789, 0.3739, 0.6545, 0.3753, 0.6562, 0.3752, 0.6807, 0.3749, 0.6798, 0.3749, 0.6559, 0.3755, 0.6562, 0.3753, 0.6807, 0.3752, 0.6807, 0.3753, 0.6562, 0.3757, 0.6561, 0.3753, 0.6807, 0.3753, 0.6807, 0.3755, 0.6562, 0.3758, 0.6575, 0.3754, 0.683, 0.3753, 0.6807, 0.3757, 0.6561, 0.5442, 0.7241, 0.5263, 0.7356, 0.5328, 0.75, 0.5612, 0.7745, 0.5623, 0.7688, 0.5604, 0.75, 0.5485, 0.4618, 0.5498, 0.4633, 0.5639, 0.5376, 0.5642, 0.5364, 0.5612, 0.7745, 0.5206, 0.8317, 0.5395, 0.7356, 0.5658, 0.7399, 0.5442, 0.7241, 0.5395, 0.7356, 0.5206, 0.8317, 0.5229, 0.7704, 0.5429, 0.486, 0.547, 0.4984, 0.5307, 0.4874, 0.5388, 0.5118, 0.3757, 0.7635, 0.3916, 0.75, 0.3916, 0.75, 0.4017, 0.773, 0.417, 0.777, 0.4402, 0.75, 0.4402, 0.75, 0.4661, 0.75, 0.492, 0.75, 0.4929, 0.75, 0.5328, 0.75, 0.5229, 0.7704, 0.5206, 0.8317, 0.5612, 0.7745, 0.5604, 0.75, 0.5698, 0.75, 0.5827, 0.75, 0.5957, 0.75, 0.6061, 0.7626, 0.6015, 0.7574, 0.625, 0.7919, 0.625, 0.9944, 0.6222, 0.9972, 0.6194, 1.0, 0.6104, 1.0, 0.6003, 1.0, 0.4947, 1.0, 0.4683, 1.0, 0.4419, 1.0, 0.3891, 1.0, 0.3874, 0.9981, 0.3857, 0.9963, 0.3839, 0.9943, 0.3824, 0.9925, 0.3776, 0.9814, 0.3752, 0.8058, 0.417, 0.777, 0.4374, 0.7565, 0.4402, 0.75, 0.4278, 0.7262, 0.4086, 0.7444, 0.3916, 0.75, 0.417, 0.777, 0.4017, 0.773, 0.4278, 0.7262, 0.4436, 0.7353, 0.547, 0.4984, 0.5342, 0.5, 0.5413, 0.4949, 0.5678, 0.4756, 0.535, 0.4796, 0.5307, 0.4874, 0.415, 0.4694, 0.415, 0.4694, 0.3912, 0.4586, 0.415, 0.4694, 0.3788, 0.5163, 0.3948, 0.5, 0.3948, 0.5, 0.4239, 0.5338, 0.4916, 0.5515, 0.4747, 0.5, 0.4953, 0.5, 0.5057, 0.5, 0.5183, 0.4855, 0.5048, 0.5, 0.5629, 0.5302, 0.5624, 0.531, 0.5792, 0.5143, 0.5957, 0.5131, 0.5957, 0.7388, 0.5957, 0.75, 0.5827, 0.75, 0.5698, 0.75, 0.5604, 0.75, 0.5658, 0.7399, 0.5395, 0.7356, 0.5442, 0.7241, 0.5328, 0.75, 0.4929, 0.75, 0.492, 0.75, 0.4661, 0.75, 0.4402, 0.75, 0.4402, 0.75, 0.4436, 0.7353, 0.4278, 0.7262, 0.3916, 0.75, 0.3916, 0.75, 0.3824, 0.7431, 0.3816, 0.7432, 0.375, 0.7366, 0.3749, 0.7085, 0.3754, 0.683, 0.3758, 0.6575, 0.3768, 0.6065, 0.5456, 0.5116, 0.535, 0.4796, 0.5678, 0.4756, 0.518, 0.4949, 0.5048, 0.5, 0.5476, 0.4559, 0.5405, 0.501, 0.5456, 0.5116, 0.5678, 0.4756, 0.581, 0.4874, 0.5864, 0.5107, 0.5554, 0.5137, 0.5231, 0.5159, 0.518, 0.501, 0.5057, 0.5, 0.5048, 0.5, 0.5048, 0.5, 0.5173, 0.5065, 0.535, 0.4796, 0.5456, 0.5116, 0.5388, 0.5118, 0.5307, 0.4874, 0.5048, 0.5, 0.5183, 0.4855, 0.5231, 0.5159, 0.5048, 0.5, 0.6543, 0.5349, 0.6979, 0.5, 0.8694, 0.5, 0.8694, 0.75, 0.6669, 0.75, 0.6543, 0.7396, 0.5792, 0.5143, 0.5723, 0.5099, 0.5778, 0.5042, 0.5792, 0.5143, 0.5624, 0.531, 0.581, 0.4874, 0.5554, 0.5137, 0.5723, 0.5099, 0.5702, 0.5011, 0.5864, 0.5107, 0.581, 0.4874, 0.5702, 0.5011, 0.5702, 0.5011, 0.5554, 0.5137, 0.5864, 0.5107, 0.5695, 0.4773, 0.5957, 0.5, 0.5957, 0.5131, 0.5792, 0.5143, 0.415, 0.4694, 0.415, 0.4694, 0.4241, 0.4964, 0.3948, 0.5, 0.3912, 0.4586, 0.415, 0.4694, 0.4445, 0.4998, 0.4491, 0.5312, 0.4916, 0.5515, 0.4239, 0.5338, 0.415, 0.4694, 0.3912, 0.4586, 0.4678, 0.5332, 0.4747, 0.5, 0.4747, 0.5, 0.606, 0.4897, 0.606, 0.4856, 0.6007, 0.495, 0.6271, 0.4278, 0.625, 0.4271, 0.6235, 0.4722, 0.606, 0.4897, 0.375, 0.293, 0.3785, 0.2855, 0.3868, 0.2772, 0.3962, 0.2677, 0.4051, 0.2589, 0.4139, 0.25, 0.6003, 0.25, 0.6104, 0.25, 0.6194, 0.25, 0.6222, 0.2514, 0.625, 0.2556, 0.625, 0.4271, 0.6271, 0.4278, 0.6007, 0.495, 0.6003, 0.4954, 0.5957, 0.5, 0.5695, 0.4773, 0.5489, 0.4577, 0.5476, 0.4559, 0.5048, 0.5, 0.5231, 0.5159, 0.5057, 0.5, 0.4953, 0.5, 0.4747, 0.5, 0.4747, 0.5, 0.415, 0.4694, 0.415, 0.4694, 0.3948, 0.5, 0.3948, 0.5, 0.3935, 0.4999, 0.3921, 0.4997, 0.3906, 0.4993, 0.3892, 0.4988, 0.3878, 0.4983, 0.3866, 0.4977, 0.3856, 0.4971, 0.3848, 0.4964, 0.375, 0.4866, 0.375, 0.3898])
me_cube_002.materials.append(mat_material)
me_cube_002.materials.append(mat_material_001)
me_cube_002.use_mirror_vertex_groups = False
me_cube_002.update()

# ---- objects
ob_cube = bpy.data.objects.new('Cube', me_cube)
ob_light = bpy.data.objects.new('Light', light_light)
ob_camera = bpy.data.objects.new('Camera', cam_camera)
ob_cube_001 = bpy.data.objects.new('Cube.001', me_cube_001)
ob_cube_002 = bpy.data.objects.new('Cube.002', me_cube_002)

# ---- transforms, parenting, visibility, modifiers, constraints
ob_cube.location = (1.538, -2.46, 1.241)
ob_cube.rotation_euler = (0.0, -0.0, 0.3659)
ob_cube.scale = (0.205, 0.205, 0.8201)
ob_cube.lock_rotations_4d = False
ob_cube.empty_display_type = 'ARROWS'
ob_cube.lineart.crease_threshold = 0.0
ob_light.location = (2.576, -4.579, 3.567)
ob_light.rotation_euler = (0.6503, 0.05522, 1.866)
ob_light.scale = (0.41, 0.41, 0.41)
ob_light.lock_rotations_4d = False
ob_light.empty_display_type = 'ARROWS'
ob_light.color = (0.0, 0.0, 0.0, 0.0)
ob_light.lineart.crease_threshold = 0.0
ob_camera.location = (7.359, -6.926, 4.958)
ob_camera.rotation_euler = (1.109, 0.0, 0.8149)
ob_camera.lock_rotations_4d = False
ob_camera.empty_display_type = 'ARROWS'
ob_camera.color = (0.0, 0.0, 0.0, 0.0)
ob_camera.display_type = 'WIRE'
ob_camera.lineart.crease_threshold = 0.0
ob_cube_001.location = (3.07, -1.873, 1.241)
ob_cube_001.rotation_euler = (0.0, -0.0, 0.3659)
ob_cube_001.scale = (0.205, 0.205, 0.8201)
ob_cube_001.lock_rotations_4d = False
ob_cube_001.empty_display_type = 'ARROWS'
ob_cube_001.lineart.crease_threshold = 0.0
ob_cube_002.location = (2.298, -2.168, 2.272)
ob_cube_002.rotation_euler = (0.3659, -1.571, 0.0)
ob_cube_002.scale = (0.205, 0.205, 1.33)
ob_cube_002.lock_rotations_4d = False
ob_cube_002.empty_display_type = 'ARROWS'
ob_cube_002.lineart.crease_threshold = 0.0

# ---- collection membership
col_collection.objects.link(ob_cube)
col_collection.objects.link(ob_light)
col_collection.objects.link(ob_camera)
col_collection.objects.link(ob_cube_001)
col_collection.objects.link(ob_cube_002)

# ---- scene / render settings (as saved in the file)
scene.camera = ob_camera
scene.frame_start = 1; scene.frame_end = 250; scene.frame_set(1)
scene.render.engine = 'BLENDER_EEVEE_NEXT'
scene.cycles.sampling_pattern = 'TABULATED_SOBOL'
scene.view_settings.view_transform = 'Filmic'
bpy.context.view_layer.update()

